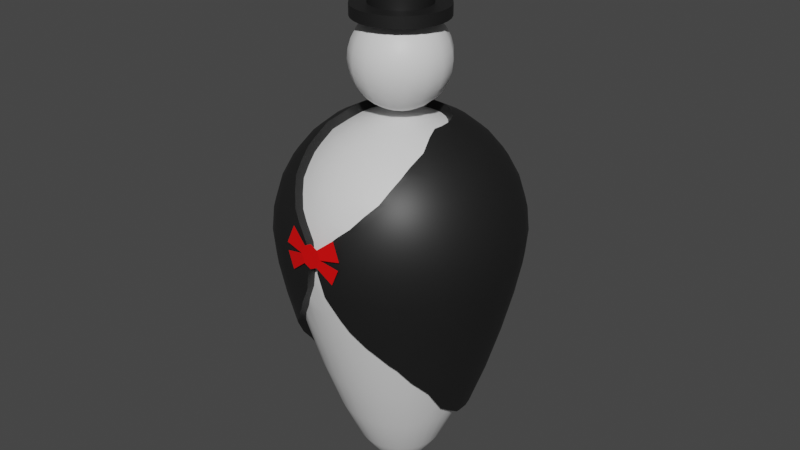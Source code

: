 # Source: TakeYoMoneyMan.blend  (saved by Blender 2.81.16; exported with 4.5.12 LTS)
import bpy
from mathutils import Matrix  # noqa: F401  (used for matrix-valued properties, if any)

bpy.ops.wm.read_factory_settings(use_empty=True)
scene = bpy.context.scene
scene.name = 'Scene'

# ---- collections
col_collection = bpy.data.collections.new('Collection'); scene.collection.children.link(col_collection)

# ---- materials (node trees are filled in below, after node groups)
mat_black = bpy.data.materials.new('Black')
mat_black.use_transparent_shadow = False
mat_white = bpy.data.materials.new('White')
mat_white.use_transparent_shadow = False
mat_red = bpy.data.materials.new('Red')
mat_red.use_transparent_shadow = False

# ---- node groups
ng_auto_smooth = bpy.data.node_groups.new('Auto Smooth', 'GeometryNodeTree')
_s = ng_auto_smooth.interface.new_socket(name='Geometry', in_out='OUTPUT', socket_type='NodeSocketGeometry')
_s = ng_auto_smooth.interface.new_socket(name='Geometry', in_out='INPUT', socket_type='NodeSocketGeometry')
_s = ng_auto_smooth.interface.new_socket(name='Angle', in_out='INPUT', socket_type='NodeSocketFloat')
_s.subtype = 'ANGLE'
_s.min_value = 0.0
_s.max_value = 3.142
ng_auto_smooth.is_modifier = True
_N = ng_auto_smooth.nodes; _L = ng_auto_smooth.links
n0 = _N.new('NodeGroupOutput'); n0.name = 'Group Output'; n0.location = (480, -100)
n1 = _N.new('NodeGroupInput'); n1.name = 'Group Input'; n1.location = (-420, -300)
n2 = _N.new('NodeGroupInput'); n2.name = 'Group Input.001'; n2.location = (-60, -100)
n3 = _N.new('GeometryNodeSetShadeSmooth'); n3.name = 'Set Shade Smooth'; n3.location = (120, -100)
n3.domain = 'EDGE'
n4 = _N.new('GeometryNodeSetShadeSmooth'); n4.name = 'Set Shade Smooth.001'; n4.location = (300, -100)
n5 = _N.new('GeometryNodeInputMeshEdgeAngle'); n5.name = 'Edge Angle'; n5.location = (-420, -220)
n6 = _N.new('GeometryNodeInputEdgeSmooth'); n6.name = 'Is Edge Smooth'; n6.location = (-60, -160)
n7 = _N.new('GeometryNodeInputShadeSmooth'); n7.name = 'Is Face Smooth'; n7.location = (-240, -340)
n8 = _N.new('FunctionNodeBooleanMath'); n8.name = 'Boolean Math'; n8.location = (-60, -220)
n9 = _N.new('FunctionNodeCompare'); n9.name = 'Compare'; n9.location = (-240, -180)
n9.operation = 'LESS_EQUAL'
_L.new(n5.outputs[0], n9.inputs[0])
_L.new(n4.outputs[0], n0.inputs[0])
_L.new(n1.outputs[1], n9.inputs[1])
_L.new(n9.outputs[0], n8.inputs[0])
_L.new(n7.outputs[0], n8.inputs[1])
_L.new(n2.outputs[0], n3.inputs[0])
_L.new(n6.outputs[0], n3.inputs[1])
_L.new(n3.outputs[0], n4.inputs[0])
_L.new(n8.outputs[0], n3.inputs[2])
n0.is_active_output = True

# ---- material node trees
mat_black.use_nodes = True; mat_black.node_tree.nodes.clear()
_N = mat_black.node_tree.nodes; _L = mat_black.node_tree.links
n0 = _N.new('ShaderNodeOutputMaterial'); n0.name = 'Material Output'; n0.location = (300, 300)
n1 = _N.new('ShaderNodeBsdfPrincipled'); n1.name = 'Principled BSDF'; n1.location = (10, 300)
n1.distribution = 'GGX'
n1.subsurface_method = 'BURLEY'
n1.inputs[0].default_value = (0.01109, 0.01109, 0.01109, 1.0)
n1.inputs[3].default_value = 1.45
n1.inputs[27].default_value = (0.0, 0.0, 0.0, 1.0)
n1.inputs[28].default_value = 1.0
_L.new(n1.outputs[0], n0.inputs[0])
n0.is_active_output = True
mat_white.use_nodes = True; mat_white.node_tree.nodes.clear()
_N = mat_white.node_tree.nodes; _L = mat_white.node_tree.links
n0 = _N.new('ShaderNodeOutputMaterial'); n0.name = 'Material Output'; n0.location = (300, 300)
n1 = _N.new('ShaderNodeBsdfPrincipled'); n1.name = 'Principled BSDF'; n1.location = (10, 300)
n1.distribution = 'GGX'
n1.subsurface_method = 'BURLEY'
n1.inputs[3].default_value = 1.45
n1.inputs[27].default_value = (0.0, 0.0, 0.0, 1.0)
n1.inputs[28].default_value = 1.0
_L.new(n1.outputs[0], n0.inputs[0])
n0.is_active_output = True
mat_red.use_nodes = True; mat_red.node_tree.nodes.clear()
_N = mat_red.node_tree.nodes; _L = mat_red.node_tree.links
n0 = _N.new('ShaderNodeOutputMaterial'); n0.name = 'Material Output'; n0.location = (300, 300)
n1 = _N.new('ShaderNodeBsdfPrincipled'); n1.name = 'Principled BSDF'; n1.location = (10, 300)
n1.distribution = 'GGX'
n1.subsurface_method = 'BURLEY'
n1.inputs[0].default_value = (0.8, 0.0, 0.000278, 1.0)
n1.inputs[3].default_value = 1.45
n1.inputs[27].default_value = (0.0, 0.0, 0.0, 1.0)
n1.inputs[28].default_value = 1.0
_L.new(n1.outputs[0], n0.inputs[0])
n0.is_active_output = True

# ---- world
world_world = bpy.data.worlds.new('World'); scene.world = world_world
world_world.use_nodes = True; world_world.node_tree.nodes.clear()
_N = world_world.node_tree.nodes; _L = world_world.node_tree.links
n0 = _N.new('ShaderNodeOutputWorld'); n0.name = 'World Output'; n0.location = (300, 300)
n1 = _N.new('ShaderNodeBackground'); n1.name = 'Background'; n1.location = (10, 300)
n1.inputs[0].default_value = (0.05088, 0.05088, 0.05088, 1.0)
_L.new(n1.outputs[0], n0.inputs[0])
n0.is_active_output = True
world_world.color = (0.05088, 0.05088, 0.05088)
world_world.use_sun_shadow = False
world_world.sun_shadow_jitter_overblur = 0.0

# ---- meshes
me_sphere = bpy.data.meshes.new('Sphere')
me_sphere.from_pydata([(0.1951, 3.196e-08, 0.9808), (0.3827, 6.326e-08, 0.9239), (0.5556, 4.857e-08, -1.703), (0.1913, -0.03806, 0.9808), (0.3753, -0.07466, 0.9239), (0.5449, -0.1084, -1.703), (0.3753, -0.07466, -2.084), (0.1913, -0.03806, -2.359), (0.1802, -0.07466, 0.9808), (0.3536, -0.1464, 0.9239), (0.5133, -0.2126, -1.703), (0.3536, -0.1464, -2.084), (0.1802, -0.07466, -2.359), (0.1622, -0.1084, 0.9808), (0.3182, -0.2126, 0.9239), (0.4619, -0.3087, 0.8315), (0.5879, -0.3928, -1.276), (0.4619, -0.3087, -1.703), (0.3182, -0.2126, -2.084), (0.1622, -0.1084, -2.359), (0.1379, -0.1379, 0.9808), (0.2706, -0.2706, 0.9239), (0.3928, -0.3928, 0.8315), (0.5, -0.5, -1.276), (0.3928, -0.3928, -1.703), (0.2706, -0.2706, -2.084), (0.1379, -0.1379, -2.359), (0.1084, -0.1622, 0.9808), (0.2126, -0.3182, 0.9239), (0.3087, -0.4619, 0.8315), (0.3928, -0.5879, 0.7071), (0.4619, -0.6913, -0.8566), (0.3928, -0.5879, -1.276), (0.3087, -0.4619, -1.703), (0.2126, -0.3182, -2.084), (0.1084, -0.1622, -2.359), (0.07466, -0.1802, 0.9808), (0.1464, -0.3536, 0.9239), (0.2126, -0.5133, 0.8315), (0.2706, -0.6533, 0.7071), (0.3182, -0.7682, 0.5556), (0.3182, -0.7682, -0.8566), (0.2706, -0.6533, -1.276), (0.2126, -0.5133, -1.703), (0.1464, -0.3536, -2.084), (0.07466, -0.1802, -2.359), (0.03806, -0.1913, 0.9808), (0.07466, -0.3753, 0.9239), (0.1084, -0.5449, 0.8315), (0.1379, -0.6935, 0.7071), (0.1622, -0.8155, 0.5556), (0.1802, -0.9061, 0.3827), (0.1802, -0.9061, -0.4893), (0.1622, -0.8155, -0.8566), (0.1379, -0.6935, -1.276), (0.1084, -0.5449, -1.703), (0.07466, -0.3753, -2.084), (0.03806, -0.1913, -2.359), (-2.959e-07, -0.1951, 0.9808), (-2.646e-07, -0.3827, 0.9239), (-2.495e-07, -0.5556, 0.8315), (-2.362e-07, -0.7071, 0.7071), (-2.253e-07, -0.8315, 0.5556), (-1.577e-07, -0.9239, 0.3827), (-2.719e-07, -0.9808, 0.1951), (-2.702e-07, -1.0, 7.55e-08), (-2.719e-07, -0.9808, -0.2044), (-9.805e-08, -0.9239, -0.4893), (-2.253e-07, -0.8315, -0.8566), (-2.362e-07, -0.7071, -1.276), (-2.495e-07, -0.5556, -1.703), (-2.646e-07, -0.3827, -2.084), (-2.81e-07, -0.1951, -2.359), (0.7774, 3.281e-09, -1.299), (0.9028, -9.167e-08, -0.8761), (0.996, 1.891e-07, -0.5056), (0.7625, 0.1517, -1.299), (0.8854, 0.1761, -0.8761), (0.9768, 0.1943, -0.5056), (1.034, 0.2056, -0.2151), (1.053, 0.2095, 0.0001632), (1.033, 0.2055, 0.2094), (0.9732, 0.1936, 0.4108), (0.8759, 0.1742, 0.5964), (0.745, 0.1482, 0.7591), (0.5855, 0.1165, 0.8927), (0.4095, 0.08145, 0.9891), (0.7182, 0.2975, -1.299), (0.834, 0.3455, -0.8761), (0.9202, 0.3811, -0.5056), (0.9737, 0.4033, -0.2151), (0.9922, 0.411, 0.0001632), (0.9731, 0.4031, 0.2094), (0.9167, 0.3797, 0.4108), (0.8251, 0.3418, 0.5964), (0.7018, 0.2907, 0.7591), (0.5515, 0.2284, 0.8927), (0.3857, 0.1598, 0.9891), (0.5193, 0.3481, -1.728), (0.6464, 0.4319, -1.299), (0.7506, 0.5015, -0.8761), (0.8281, 0.5533, -0.5056), (0.8763, 0.5855, -0.2151), (0.8929, 0.5966, 0.0001632), (0.8758, 0.5852, 0.2094), (0.825, 0.5513, 0.4108), (0.7425, 0.4962, 0.5964), (0.6316, 0.422, 0.7591), (0.4963, 0.3316, 0.8927), (0.3472, 0.232, 0.9891), (0.4421, 0.4421, -1.728), (0.5497, 0.5497, -1.299), (0.6383, 0.6383, -0.8761), (0.7043, 0.7043, -0.5056), (0.7452, 0.7452, -0.2151), (0.7594, 0.7594, 0.0001632), (0.7448, 0.7448, 0.2094), (0.7016, 0.7016, 0.4108), (0.6315, 0.6315, 0.5964), (0.5371, 0.5371, 0.7591), (0.4221, 0.4221, 0.8927), (0.2952, 0.2952, 0.9891), (0.3474, 0.5199, -1.728), (0.4319, 0.6464, -1.299), (0.5015, 0.7506, -0.8761), (0.5533, 0.8281, -0.5056), (0.5855, 0.8763, -0.2151), (0.5966, 0.8929, 0.0001632), (0.5852, 0.8758, 0.2094), (0.5513, 0.825, 0.4108), (-3.258e-07, -5.691e-14, -2.464), (0.4962, 0.7426, 0.5964), (0.422, 0.6316, 0.7591), (0.3316, 0.4963, 0.8927), (0.232, 0.3472, 0.9891), (0.2393, 0.5776, -1.728), (0.2975, 0.7182, -1.299), (0.3455, 0.834, -0.8761), (0.3811, 0.9202, -0.5056), (0.4033, 0.9737, -0.2151), (0.411, 0.9922, 0.0001632), (0.4031, 0.9731, 0.2094), (0.3797, 0.9167, 0.4108), (0.3418, 0.8251, 0.5964), (0.2907, 0.7018, 0.7591), (0.2284, 0.5515, 0.8927), (0.1598, 0.3857, 0.9891), (0.122, 0.6132, -1.728), (0.1517, 0.7625, -1.299), (0.1761, 0.8854, -0.8761), (0.1943, 0.9768, -0.5056), (0.2056, 1.034, -0.2151), (0.2095, 1.053, 0.0001632), (0.2055, 1.033, 0.2094), (0.1936, 0.9732, 0.4108), (0.1742, 0.8759, 0.5964), (0.1482, 0.745, 0.7591), (0.1165, 0.5855, 0.8927), (0.08145, 0.4095, 0.9891), (0.0, 0.6249, -1.728), (0.0, 0.7771, -1.298), (0.0, 0.9024, -0.876), (0.0, 0.9956, -0.5055), (0.0, 1.054, -0.215), (0.0, 1.074, 0.0001624), (0.0, 1.053, 0.2094), (0.0, 0.9919, 0.4107), (0.0, 0.8929, 0.5963), (0.0, 0.7595, 0.759), (0.0, 0.5969, 0.8926), (0.0, 0.4175, 0.989), (0.2865, -0.9466, 0.4076), (0.4406, -0.1805, 0.9577), (0.6621, 0.0007643, -1.624), (0.3715, -0.8867, -0.6428), (0.6744, -0.3806, -1.298), (0.2016, -0.9963, 0.3318), (0.6719, -0.4442, -1.204), (0.07952, -1.046, 0.2068), (0.3628, -0.8672, 0.509), (0.64, 0.1285, -1.65), (0.5469, -0.714, -0.8754), (0.2627, -0.9566, -0.5048), (0.4612, -0.6841, 0.6798), (0.5116, -0.7591, -0.8255), (0.4334, -0.7782, 0.594), (0.4901, -0.4864, 0.8163), (0.047, -1.07, 0.0003309), (0.6717, -0.2736, -1.445), (0.2032, -0.9974, -0.3953), (0.4854, -0.5824, 0.7571), (0.6765, -0.1315, -1.547), (0.09495, -1.045, -0.2141), (0.6086, -0.6026, -1.032), (0.5909, 0.2464, -1.685), (0.6606, -0.02907, -1.621), (0.2056, -1.034, -0.2151), (0.2095, -1.053, 0.0001632), (0.2055, -1.033, 0.2094), (0.3811, -0.9202, -0.5056), (0.4033, -0.9737, -0.2151), (0.411, -0.9922, 0.0001632), (0.4031, -0.9731, 0.2094), (0.3797, -0.9167, 0.4108), (0.5533, -0.8281, -0.5056), (0.5855, -0.8763, -0.2151), (0.5966, -0.8929, 0.0001632), (0.5852, -0.8758, 0.2094), (0.5513, -0.825, 0.4108), (0.4962, -0.7426, 0.5964), (0.6383, -0.6383, -0.8761), (0.7043, -0.7043, -0.5056), (0.7452, -0.7452, -0.2151), (0.7594, -0.7594, 0.0001632), (0.7448, -0.7448, 0.2094), (0.7016, -0.7016, 0.4108), (0.6315, -0.6315, 0.5964), (0.5371, -0.5371, 0.7591), (0.7506, -0.5015, -0.8761), (0.8281, -0.5533, -0.5056), (0.8763, -0.5855, -0.2151), (-5.562e-07, 2.304e-07, 1.0), (0.8929, -0.5966, 0.0001632), (0.8758, -0.5852, 0.2094), (0.825, -0.5513, 0.4108), (0.7426, -0.4962, 0.5964), (0.6316, -0.422, 0.7591), (0.4995, -0.3314, 0.891), (0.7182, -0.2975, -1.299), (0.834, -0.3455, -0.8761), (0.9202, -0.3811, -0.5056), (0.9737, -0.4033, -0.2151), (0.9922, -0.411, 0.0001632), (0.9731, -0.4031, 0.2094), (0.9167, -0.3797, 0.4108), (0.8251, -0.3418, 0.5964), (0.7018, -0.2907, 0.7591), (0.5515, -0.2284, 0.8927), (0.7625, -0.1517, -1.299), (0.8854, -0.1761, -0.8761), (0.9768, -0.1943, -0.5056), (1.034, -0.2056, -0.2151), (1.053, -0.2095, 0.0001632), (1.033, -0.2055, 0.2094), (0.9732, -0.1936, 0.4108), (0.8759, -0.1742, 0.5964), (0.745, -0.1482, 0.7591), (0.5855, -0.1165, 0.8927), (0.4097, -0.08057, 0.9891), (1.054, 2.929e-07, -0.2151), (1.074, 2.435e-07, 0.0001632), (1.053, 2.824e-07, 0.2094), (0.9922, 2.538e-07, 0.4108), (0.8931, 2.405e-07, 0.5964), (0.7596, 2.187e-07, 0.7591), (0.5969, 1.348e-07, 0.8927), (0.4175, 1.602e-07, 0.9891), (0.5912, -0.02224, -1.596), (0.5271, 0.2184, -1.661), (0.5556, -0.5556, -1.011), (0.08777, -0.9721, -0.2044), (0.6076, -0.1209, -1.523), (0.4508, -0.5403, 0.7071), (0.1845, -0.9274, -0.3808), (0.6058, -0.2509, -1.421), (0.03976, -0.9961, 7.55e-08), (0.4551, -0.4551, 0.7592), (0.4036, -0.7225, 0.5556), (0.4688, -0.7016, -0.8075), (0.4267, -0.6385, 0.6329), (0.2417, -0.8875, -0.4893), (0.5016, -0.6588, -0.8566), (0.5719, 0.1138, -1.625), (0.3348, -0.8084, 0.4742), (0.07237, -0.9737, 0.1951), (0.6109, -0.4082, -1.183), (0.1845, -0.9276, 0.3104), (0.6122, -0.3474, -1.276), (0.3405, -0.8221, -0.6248), (0.5924, 2.281e-08, -1.599), (0.4077, -0.1689, 0.8926), (0.2663, -0.88, 0.3827), (-3.3e-07, 0.1951, 0.9808), (-3.315e-07, 0.3827, 0.9239), (-3.466e-07, 0.5556, -1.703), (-3.017e-07, 0.3827, -2.084), (-3.449e-07, 0.1951, -2.359), (0.03806, 0.1913, 0.9808), (0.07466, 0.3753, 0.9239), (0.1084, 0.5449, -1.703), (0.07466, 0.3753, -2.084), (0.03806, 0.1913, -2.359), (0.07466, 0.1802, 0.9808), (0.1464, 0.3536, 0.9239), (0.2126, 0.5133, -1.703), (0.1464, 0.3536, -2.084), (0.07466, 0.1802, -2.359), (0.1084, 0.1622, 0.9808), (0.2126, 0.3182, 0.9239), (0.3087, 0.4619, -1.703), (0.2126, 0.3182, -2.084), (0.1084, 0.1622, -2.359), (0.1379, 0.1379, 0.9808), (0.2706, 0.2706, 0.9239), (0.3928, 0.3928, -1.703), (0.2706, 0.2706, -2.084), (0.1379, 0.1379, -2.359), (0.1622, 0.1084, 0.9808), (0.3182, 0.2126, 0.9239), (0.4619, 0.3087, -1.703), (0.3182, 0.2126, -2.084), (0.1622, 0.1084, -2.359), (0.1802, 0.07466, 0.9808), (0.3536, 0.1464, 0.9239), (0.5133, 0.2126, -1.703), (0.3536, 0.1464, -2.084), (0.1802, 0.07466, -2.359), (0.1913, 0.03806, 0.9808), (0.3753, 0.07466, 0.9239), (0.5449, 0.1084, -1.703), (0.3753, 0.07466, -2.084), (0.1913, 0.03806, -2.359), (0.3827, -2.615e-08, -2.084), (0.1951, 1.706e-08, -2.359), (0.0, -1.093, 0.02954), (0.0, -1.08, 0.2413), (0.064, -1.082, 0.2103), (0.09507, -1.087, 0.1354), (0.064, -1.092, 0.06055), (0.2049, -1.05, 0.3248), (0.2714, -1.06, 0.1646), (0.2627, -1.064, 0.09325), (0.2032, -1.073, -0.05002)], [], [(130, 323, 7), (1, 0, 3, 4), (2, 279, 257, 261, 5), (322, 2, 5, 6), (323, 322, 6, 7), (0, 221, 3), (7, 6, 11, 12), (3, 221, 8), (130, 7, 12), (4, 3, 8, 9), (5, 261, 264, 10), (6, 5, 10, 11), (10, 264, 277, 16, 17), (11, 10, 17, 18), (12, 11, 18, 19), (8, 221, 13), (130, 12, 19), (9, 8, 13, 14), (13, 221, 20), (130, 19, 26), (14, 13, 20, 21), (15, 14, 21, 22), (16, 275, 259, 23), (17, 16, 23, 24), (18, 17, 24, 25), (19, 18, 25, 26), (23, 259, 271, 31, 32), (24, 23, 32, 33), (25, 24, 33, 34), (26, 25, 34, 35), (20, 221, 27), (130, 26, 35), (21, 20, 27, 28), (22, 21, 28, 29), (130, 35, 45), (28, 27, 36, 37), (29, 28, 37, 38), (31, 268, 278, 41), (30, 29, 38, 39), (32, 31, 41, 42), (33, 32, 42, 43), (34, 33, 43, 44), (35, 34, 44, 45), (27, 221, 36), (43, 42, 54, 55), (44, 43, 55, 56), (45, 44, 56, 57), (36, 221, 46), (130, 45, 57), (37, 36, 46, 47), (38, 37, 47, 48), (41, 278, 270, 52, 53), (39, 38, 48, 49), (42, 41, 53, 54), (40, 39, 49, 50), (47, 46, 58, 59), (52, 263, 260, 66, 67), (48, 47, 59, 60), (53, 52, 67, 68), (49, 48, 60, 61), (54, 53, 68, 69), (50, 49, 61, 62), (55, 54, 69, 70), (51, 50, 62, 63), (56, 55, 70, 71), (57, 56, 71, 72), (46, 221, 58), (130, 57, 72), (76, 77, 74, 73), (84, 85, 255, 254), (80, 81, 251, 250), (81, 82, 252, 251), (82, 83, 253, 252), (83, 84, 254, 253), (91, 92, 81, 80), (79, 80, 250, 249), (92, 93, 82, 81), (87, 88, 77, 76), (93, 94, 83, 82), (95, 96, 85, 84), (94, 95, 84, 83), (88, 89, 78, 77), (103, 104, 92, 91), (96, 97, 86, 85), (85, 86, 256, 255), (104, 105, 93, 92), (89, 90, 79, 78), (77, 78, 75, 74), (90, 91, 80, 79), (78, 79, 249, 75), (116, 117, 105, 104), (102, 103, 91, 90), (106, 107, 95, 94), (117, 118, 106, 105), (119, 120, 108, 107), (105, 106, 94, 93), (112, 113, 101, 100), (99, 100, 88, 87), (120, 121, 109, 108), (107, 108, 96, 95), (113, 114, 102, 101), (100, 101, 89, 88), (114, 115, 103, 102), (108, 109, 97, 96), (115, 116, 104, 103), (101, 102, 90, 89), (125, 126, 114, 113), (129, 131, 118, 117), (126, 127, 115, 114), (122, 123, 111, 110), (127, 128, 116, 115), (131, 132, 119, 118), (137, 138, 125, 124), (123, 124, 112, 111), (118, 119, 107, 106), (145, 146, 134, 133), (132, 133, 120, 119), (110, 111, 99, 98), (124, 125, 113, 112), (111, 112, 100, 99), (133, 134, 121, 120), (128, 129, 117, 116), (139, 140, 127, 126), (149, 150, 138, 137), (144, 145, 133, 132), (138, 139, 126, 125), (153, 154, 142, 141), (140, 141, 128, 127), (154, 155, 143, 142), (141, 142, 129, 128), (147, 148, 136, 135), (142, 143, 131, 129), (155, 156, 144, 143), (135, 136, 123, 122), (148, 149, 137, 136), (143, 144, 132, 131), (156, 157, 145, 144), (136, 137, 124, 123), (169, 170, 158, 157), (160, 161, 149, 148), (162, 163, 151, 150), (168, 169, 157, 156), (163, 164, 152, 151), (161, 162, 150, 149), (164, 165, 153, 152), (150, 151, 139, 138), (181, 193, 210), (165, 166, 154, 153), (157, 158, 146, 145), (166, 167, 155, 154), (151, 152, 140, 139), (159, 160, 148, 147), (152, 153, 141, 140), (167, 168, 156, 155), (194, 98, 99, 87), (191, 195, 173, 73, 238), (175, 188, 228), (193, 177, 218, 210), (196, 197, 187, 192), (188, 191, 238, 228), (197, 198, 178, 187), (192, 189, 196), (198, 176, 178), (174, 184, 204, 199), (199, 200, 196, 189, 182), (173, 180, 76, 73), (200, 201, 197, 196), (182, 174, 199), (180, 194, 87, 76), (201, 202, 198, 197), (213, 214, 207, 206), (209, 183, 185), (214, 215, 208, 207), (204, 205, 200, 199), (215, 216, 209, 208), (205, 206, 201, 200), (203, 179, 171), (216, 217, 190, 183, 209), (217, 186, 190), (202, 203, 171, 176, 198), (210, 211, 204, 184, 181), (206, 207, 202, 201), (211, 212, 205, 204), (207, 208, 203, 202), (212, 213, 206, 205), (208, 209, 185, 179, 203), (224, 225, 216, 215), (237, 172, 227), (225, 226, 217, 216), (230, 231, 220, 219), (226, 227, 186, 217), (231, 232, 222, 220), (218, 219, 211, 210), (232, 233, 223, 222), (219, 220, 212, 211), (233, 234, 224, 223), (220, 222, 213, 212), (234, 235, 225, 224), (222, 223, 214, 213), (223, 224, 215, 214), (235, 236, 226, 225), (229, 230, 219, 218), (238, 239, 229, 228), (251, 252, 244, 243), (246, 247, 237, 236), (252, 253, 245, 244), (239, 240, 230, 229), (236, 237, 227, 226), (253, 254, 246, 245), (247, 248, 172, 237), (228, 229, 218, 177, 175), (240, 241, 231, 230), (243, 244, 234, 233), (241, 242, 232, 231), (244, 245, 235, 234), (242, 243, 233, 232), (245, 246, 236, 235), (250, 251, 243, 242), (74, 75, 240, 239), (280, 4, 9), (255, 256, 248, 247), (271, 268, 31), (75, 249, 241, 240), (269, 262, 30), (260, 265, 65, 66), (281, 273, 40, 50, 51), (254, 255, 247, 246), (273, 267, 40), (73, 74, 239, 238), (265, 274, 64, 65), (274, 276, 51, 63, 64), (249, 250, 242, 241), (270, 263, 52), (262, 266, 22, 29, 30), (277, 275, 16), (267, 269, 30, 39, 40), (15, 280, 9, 14), (266, 15, 22), (276, 281, 51), (285, 284, 289, 290), (286, 285, 290, 291), (282, 221, 287), (130, 286, 291), (283, 282, 287, 288), (291, 290, 295, 296), (287, 221, 292), (130, 291, 296), (288, 287, 292, 293), (290, 289, 294, 295), (295, 294, 299, 300), (296, 295, 300, 301), (292, 221, 297), (130, 296, 301), (293, 292, 297, 298), (297, 221, 302), (130, 301, 306), (298, 297, 302, 303), (300, 299, 304, 305), (301, 300, 305, 306), (266, 262, 190, 186), (303, 308, 109, 121), (258, 309, 98, 194), (273, 281, 171, 179), (305, 304, 309, 310), (304, 299, 122, 110), (306, 305, 310, 311), (293, 298, 134, 146), (302, 221, 307), (130, 306, 311), (308, 313, 97, 109), (303, 302, 307, 308), (281, 276, 176, 171), (1, 4, 248, 256), (294, 289, 147, 135), (280, 15, 227, 172), (307, 221, 312), (130, 311, 316), (309, 304, 110, 98), (308, 307, 312, 313), (276, 274, 178, 176), (283, 288, 158, 170), (278, 268, 184, 174), (298, 303, 121, 134), (257, 279, 173, 195), (265, 260, 192, 187), (309, 258, 314), (263, 270, 182, 189), (310, 309, 314, 315), (268, 271, 181, 184), (311, 310, 315, 316), (277, 264, 188, 175), (299, 294, 135, 122), (314, 258, 272, 319), (279, 272, 180, 173), (315, 314, 319, 320), (288, 293, 146, 158), (316, 315, 320, 321), (262, 269, 183, 190), (312, 221, 317), (130, 316, 321), (260, 263, 189, 192), (313, 312, 317, 318), (261, 257, 195, 191), (4, 280, 172, 248), (264, 261, 191, 188), (318, 1, 256, 86), (275, 277, 175, 177), (259, 275, 177, 193), (318, 317, 0, 1), (289, 284, 159, 147), (267, 273, 179, 185), (271, 259, 193, 181), (274, 265, 187, 178), (270, 278, 174, 182), (269, 267, 185, 183), (319, 272, 279, 2), (15, 266, 186, 227), (320, 319, 2, 322), (313, 318, 86, 97), (321, 320, 322, 323), (272, 258, 194, 180), (317, 221, 0), (130, 321, 323), (325, 326, 328, 324), (327, 328, 326), (327, 326, 329, 330), (328, 327, 331, 332)])
me_sphere.polygons.foreach_set('use_smooth', [1, 1, 1, 1, 1, 1, 1, 1, 1, 1, 1, 1, 1, 1, 1, 1, 1, 1, 1, 1, 1, 1, 1, 1, 1, 1, 1, 1, 1, 1, 1, 1, 1, 1, 1, 1, 1, 1, 1, 1, 1, 1, 1, 1, 1, 1, 1, 1, 1, 1, 1, 1, 1, 1, 1, 1, 1, 1, 1, 1, 1, 1, 1, 1, 1, 1, 1, 1, 1, 1, 1, 1, 1, 1, 1, 1, 1, 1, 1, 1, 1, 1, 1, 1, 1, 1, 1, 1, 1, 1, 1, 1, 1, 1, 1, 1, 1, 1, 1, 1, 1, 1, 1, 1, 1, 1, 1, 1, 1, 1, 1, 1, 1, 1, 1, 1, 1, 1, 1, 1, 1, 1, 1, 1, 1, 1, 1, 1, 1, 1, 1, 1, 1, 1, 1, 1, 1, 1, 1, 1, 1, 1, 1, 1, 1, 1, 1, 1, 1, 1, 1, 1, 1, 1, 1, 1, 1, 1, 1, 1, 1, 1, 1, 1, 1, 1, 1, 1, 1, 1, 1, 1, 1, 1, 1, 1, 1, 1, 1, 1, 1, 1, 1, 1, 1, 1, 1, 1, 1, 1, 1, 1, 1, 1, 1, 1, 1, 1, 1, 1, 1, 1, 1, 1, 1, 1, 1, 1, 1, 1, 1, 1, 1, 1, 1, 1, 1, 1, 1, 1, 1, 1, 1, 1, 1, 1, 1, 1, 1, 1, 1, 1, 1, 1, 1, 1, 1, 1, 1, 1, 1, 1, 1, 1, 1, 1, 1, 1, 1, 1, 1, 1, 1, 1, 1, 1, 1, 1, 1, 1, 1, 1, 1, 1, 1, 1, 1, 1, 1, 1, 1, 1, 1, 1, 1, 1, 1, 1, 1, 1, 1, 1, 1, 1, 1, 1, 1, 1, 1, 1, 1, 1, 1, 1, 1, 1, 1, 1, 1, 1, 1, 1, 1, 1, 1, 1, 1, 1, 1, 1, 1, 1, 1, 1, 1, 1, 1, 1, 1, 1, 1, 1, 1, 0, 0, 0, 0])
me_sphere.polygons.foreach_set('material_index', [1, 1, 1, 1, 1, 1, 1, 1, 1, 1, 1, 1, 1, 1, 1, 1, 1, 1, 1, 1, 1, 1, 1, 1, 1, 1, 1, 1, 1, 1, 1, 1, 1, 1, 1, 1, 1, 1, 1, 1, 1, 1, 1, 1, 1, 1, 1, 1, 1, 1, 1, 1, 1, 1, 1, 1, 1, 1, 1, 1, 1, 1, 1, 1, 1, 1, 1, 1, 0, 0, 0, 0, 0, 0, 0, 0, 0, 0, 0, 0, 0, 0, 0, 0, 0, 0, 0, 0, 0, 0, 0, 0, 0, 0, 0, 0, 0, 0, 0, 0, 0, 0, 0, 0, 0, 0, 0, 0, 0, 0, 0, 0, 0, 0, 0, 0, 0, 0, 0, 0, 0, 0, 0, 0, 0, 0, 0, 0, 0, 0, 0, 0, 0, 0, 0, 0, 0, 0, 0, 0, 0, 0, 0, 0, 0, 0, 0, 0, 0, 0, 0, 0, 0, 0, 0, 0, 0, 0, 0, 0, 0, 0, 0, 0, 0, 0, 0, 0, 0, 0, 0, 0, 0, 0, 0, 0, 0, 0, 0, 0, 0, 0, 0, 0, 0, 0, 0, 0, 0, 0, 0, 0, 0, 0, 0, 0, 0, 0, 0, 0, 0, 0, 0, 0, 0, 0, 0, 0, 0, 0, 0, 0, 0, 0, 0, 0, 0, 0, 0, 1, 0, 1, 0, 1, 1, 1, 0, 1, 0, 1, 1, 0, 1, 1, 1, 1, 1, 1, 1, 1, 1, 1, 1, 1, 1, 1, 1, 1, 1, 1, 1, 1, 1, 1, 1, 1, 1, 1, 1, 0, 0, 0, 0, 1, 0, 1, 0, 1, 1, 0, 1, 0, 0, 0, 0, 1, 1, 0, 1, 0, 0, 0, 0, 0, 0, 1, 0, 1, 0, 1, 0, 0, 1, 0, 1, 0, 1, 0, 1, 1, 0, 1, 0, 0, 0, 0, 0, 0, 1, 0, 0, 0, 0, 0, 0, 1, 0, 1, 0, 1, 0, 1, 1, 2, 2, 2, 2])
_k = set([(1, 4), (1, 318), (4, 280), (15, 266), (15, 280), (86, 97), (86, 256), (97, 109), (98, 110), (98, 194), (109, 121), (110, 122), (121, 134), (122, 135), (134, 146), (135, 147), (146, 158), (147, 159), (158, 170), (171, 176), (171, 179), (172, 227), (172, 248), (173, 180), (173, 195), (174, 182), (174, 184), (175, 177), (175, 188), (176, 178), (177, 193), (178, 187), (179, 185), (180, 194), (181, 184), (181, 193), (182, 189), (183, 185), (183, 190), (186, 190), (186, 227), (187, 192), (188, 191), (189, 192), (191, 195), (248, 256), (257, 261), (257, 279), (258, 272), (258, 309), (259, 271), (259, 275), (260, 263), (260, 265), (261, 264), (262, 266), (262, 269), (263, 270), (264, 277), (265, 274), (267, 269), (267, 273), (268, 271), (268, 278), (270, 278), (272, 279), (273, 281), (274, 276), (275, 277), (276, 281), (283, 288), (284, 289), (288, 293), (289, 294), (293, 298), (294, 299), (298, 303), (299, 304), (303, 308), (304, 309), (308, 313), (313, 318)])
me_sphere.attributes.new('sharp_edge', 'BOOLEAN', 'EDGE').data.foreach_set('value', [ (min(e.vertices), max(e.vertices)) in _k for e in me_sphere.edges])
_uv = me_sphere.uv_layers.new(name='UVMap')
_uv.uv.foreach_set('vector', [0.9322, 0.0, 0.959, 0.02733, 0.9528, 0.02773, 0.5332, 0.6885, 0.5063, 0.6633, 0.5122, 0.6587, 0.5449, 0.6797, 0.99, 0.1511, 0.9917, 0.1696, 0.9882, 0.1703, 0.9735, 0.1845, 0.9725, 0.1523, 0.9778, 0.08116, 0.99, 0.1511, 0.9725, 0.1523, 0.9657, 0.08195, 0.959, 0.02733, 0.9778, 0.08116, 0.9657, 0.08195, 0.9528, 0.02773, 0.5063, 0.6633, 0.4794, 0.6375, 0.5122, 0.6587, 0.9528, 0.02773, 0.9657, 0.08195, 0.9518, 0.0819, 0.9457, 0.02771, 0.5122, 0.6587, 0.4794, 0.6375, 0.517, 0.6534, 0.9322, 0.0, 0.9528, 0.02773, 0.9457, 0.02771, 0.5449, 0.6797, 0.5122, 0.6587, 0.517, 0.6534, 0.5542, 0.6692, 0.9725, 0.1523, 0.9735, 0.1845, 0.9501, 0.2027, 0.9523, 0.1522, 0.9657, 0.08195, 0.9725, 0.1523, 0.9523, 0.1522, 0.9518, 0.0819, 0.9523, 0.1522, 0.9501, 0.2027, 0.9313, 0.2276, 0.9208, 0.227, 0.9302, 0.1509, 0.9518, 0.0819, 0.9523, 0.1522, 0.9302, 0.1509, 0.9366, 0.08103, 0.9457, 0.02771, 0.9518, 0.0819, 0.9366, 0.08103, 0.938, 0.02727, 0.517, 0.6534, 0.4794, 0.6375, 0.5203, 0.6475, 0.9322, 0.0, 0.9457, 0.02771, 0.938, 0.02727, 0.5542, 0.6692, 0.517, 0.6534, 0.5203, 0.6475, 0.5607, 0.6576, 0.5203, 0.6475, 0.4794, 0.6375, 0.522, 0.6412, 0.9322, 0.0, 0.938, 0.02727, 0.9298, 0.02642, 0.5607, 0.6576, 0.5203, 0.6475, 0.522, 0.6412, 0.5641, 0.6453, 0.5989, 0.6675, 0.5607, 0.6576, 0.5641, 0.6453, 0.6039, 0.6496, 0.9208, 0.227, 0.9185, 0.2432, 0.8814, 0.2698, 0.8913, 0.2239, 0.9302, 0.1509, 0.9208, 0.227, 0.8913, 0.2239, 0.9069, 0.1485, 0.9366, 0.08103, 0.9302, 0.1509, 0.9069, 0.1485, 0.9206, 0.07936, 0.938, 0.02727, 0.9366, 0.08103, 0.9206, 0.07936, 0.9298, 0.02642, 0.8913, 0.2239, 0.8814, 0.2698, 0.8516, 0.293, 0.8406, 0.2913, 0.8614, 0.2194, 0.9069, 0.1485, 0.8913, 0.2239, 0.8614, 0.2194, 0.8835, 0.145, 0.9206, 0.07936, 0.9069, 0.1485, 0.8835, 0.145, 0.9044, 0.07695, 0.9298, 0.02642, 0.9206, 0.07936, 0.9044, 0.07695, 0.9216, 0.02519, 0.522, 0.6412, 0.4794, 0.6375, 0.5222, 0.6348, 0.9322, 0.0, 0.9298, 0.02642, 0.9216, 0.02519, 0.5641, 0.6453, 0.522, 0.6412, 0.5222, 0.6348, 0.5644, 0.6327, 0.6039, 0.6496, 0.5641, 0.6453, 0.5644, 0.6327, 0.6043, 0.6313, 0.9322, 0.0, 0.9216, 0.02519, 0.9136, 0.02364, 0.5644, 0.6327, 0.5222, 0.6348, 0.5207, 0.6285, 0.5614, 0.6203, 0.6043, 0.6313, 0.5644, 0.6327, 0.5614, 0.6203, 0.6, 0.6133, 0.8406, 0.2913, 0.8382, 0.2997, 0.793, 0.3236, 0.8066, 0.2847, 0.6404, 0.6307, 0.6043, 0.6313, 0.6, 0.6133, 0.635, 0.6078, 0.8614, 0.2194, 0.8406, 0.2913, 0.8066, 0.2847, 0.8325, 0.2138, 0.8835, 0.145, 0.8614, 0.2194, 0.8325, 0.2138, 0.8608, 0.1406, 0.9044, 0.07695, 0.8835, 0.145, 0.8608, 0.1406, 0.8888, 0.07391, 0.9216, 0.02519, 0.9044, 0.07695, 0.8888, 0.07391, 0.9136, 0.02364, 0.5222, 0.6348, 0.4794, 0.6375, 0.5207, 0.6285, 0.8608, 0.1406, 0.8325, 0.2138, 0.8056, 0.2072, 0.8396, 0.1354, 0.8888, 0.07391, 0.8608, 0.1406, 0.8396, 0.1354, 0.8742, 0.07034, 0.9136, 0.02364, 0.8888, 0.07391, 0.8742, 0.07034, 0.9062, 0.02182, 0.5207, 0.6285, 0.4794, 0.6375, 0.5176, 0.6225, 0.9322, 0.0, 0.9136, 0.02364, 0.9062, 0.02182, 0.5614, 0.6203, 0.5207, 0.6285, 0.5176, 0.6225, 0.5554, 0.6086, 0.6, 0.6133, 0.5614, 0.6203, 0.5554, 0.6086, 0.5913, 0.5964, 0.8066, 0.2847, 0.793, 0.3236, 0.7624, 0.3407, 0.7499, 0.3377, 0.7749, 0.277, 0.635, 0.6078, 0.6, 0.6133, 0.5913, 0.5964, 0.6239, 0.5862, 0.8325, 0.2138, 0.8066, 0.2847, 0.7749, 0.277, 0.8056, 0.2072, 0.665, 0.6039, 0.635, 0.6078, 0.6239, 0.5862, 0.652, 0.5786, 0.5554, 0.6086, 0.5176, 0.6225, 0.5131, 0.6172, 0.5466, 0.5981, 0.7499, 0.3377, 0.7431, 0.3555, 0.7142, 0.3789, 0.699, 0.3743, 0.7187, 0.3281, 0.5913, 0.5964, 0.5554, 0.6086, 0.5466, 0.5981, 0.5785, 0.5811, 0.7749, 0.277, 0.7499, 0.3377, 0.7187, 0.3281, 0.7468, 0.2684, 0.6239, 0.5862, 0.5913, 0.5964, 0.5785, 0.5811, 0.6075, 0.5668, 0.8056, 0.2072, 0.7749, 0.277, 0.7468, 0.2684, 0.7817, 0.1999, 0.652, 0.5786, 0.6239, 0.5862, 0.6075, 0.5668, 0.6327, 0.5557, 0.8396, 0.1354, 0.8056, 0.2072, 0.7817, 0.1999, 0.8208, 0.1297, 0.7151, 0.476, 0.7185, 0.5011, 0.6904, 0.4925, 0.6838, 0.4665, 0.8742, 0.07034, 0.8396, 0.1354, 0.8208, 0.1297, 0.8613, 0.06638, 0.9062, 0.02182, 0.8742, 0.07034, 0.8613, 0.06638, 0.8996, 0.0198, 0.5176, 0.6225, 0.4794, 0.6375, 0.5131, 0.6172, 0.9322, 0.0, 0.9062, 0.02182, 0.8996, 0.0198, 0.3056, 0.3019, 0.2934, 0.229, 0.3231, 0.2258, 0.3308, 0.2992, 0.5574, 0.7467, 0.5391, 0.7224, 0.559, 0.7124, 0.5828, 0.7339, 0.2607, 0.08399, 0.2481, 0.05371, 0.2831, 0.04997, 0.2964, 0.08017, 0.2481, 0.05371, 0.2325, 0.02642, 0.2654, 0.0229, 0.2831, 0.04997, 0.2325, 0.02642, 0.2144, 0.003172, 0.2441, 0.0, 0.2654, 0.0229, 0.5738, 0.7673, 0.5574, 0.7467, 0.5828, 0.7339, 0.6036, 0.7522, 0.2216, 0.08963, 0.2097, 0.05924, 0.2481, 0.05371, 0.2607, 0.08399, 0.2704, 0.1176, 0.2607, 0.08399, 0.2964, 0.08017, 0.3054, 0.1138, 0.2097, 0.05924, 0.1963, 0.03163, 0.2325, 0.02642, 0.2481, 0.05371, 0.278, 0.3059, 0.2609, 0.2336, 0.2934, 0.229, 0.3056, 0.3019, 0.1963, 0.03163, 0.1819, 0.007863, 0.2144, 0.003172, 0.2325, 0.02642, 0.5294, 0.7555, 0.517, 0.7293, 0.5391, 0.7224, 0.5574, 0.7467, 0.5408, 0.7776, 0.5294, 0.7555, 0.5574, 0.7467, 0.5738, 0.7673, 0.2609, 0.2336, 0.2451, 0.1711, 0.2812, 0.1658, 0.2934, 0.229, 0.1805, 0.09688, 0.1694, 0.06635, 0.2097, 0.05924, 0.2216, 0.08963, 0.517, 0.7293, 0.5043, 0.7002, 0.5194, 0.6955, 0.5391, 0.7224, 0.5391, 0.7224, 0.5194, 0.6955, 0.5332, 0.6885, 0.559, 0.7124, 0.1694, 0.06635, 0.1583, 0.03833, 0.1963, 0.03163, 0.2097, 0.05924, 0.2451, 0.1711, 0.2321, 0.1231, 0.2704, 0.1176, 0.2812, 0.1658, 0.2934, 0.229, 0.2812, 0.1658, 0.3142, 0.1623, 0.3231, 0.2258, 0.2321, 0.1231, 0.2216, 0.08963, 0.2607, 0.08399, 0.2704, 0.1176, 0.2812, 0.1658, 0.2704, 0.1176, 0.3054, 0.1138, 0.3142, 0.1623, 0.1287, 0.07477, 0.12, 0.04626, 0.1583, 0.03833, 0.1694, 0.06635, 0.1917, 0.1302, 0.1805, 0.09688, 0.2216, 0.08963, 0.2321, 0.1231, 0.5059, 0.7828, 0.4997, 0.7599, 0.5294, 0.7555, 0.5408, 0.7776, 0.12, 0.04626, 0.1132, 0.02103, 0.1477, 0.01389, 0.1583, 0.03833, 0.4696, 0.7597, 0.47, 0.7327, 0.4937, 0.7328, 0.4997, 0.7599, 0.1583, 0.03833, 0.1477, 0.01389, 0.1819, 0.007863, 0.1963, 0.03163, 0.1922, 0.2468, 0.1688, 0.1857, 0.2071, 0.1778, 0.2267, 0.2397, 0.2489, 0.311, 0.2267, 0.2397, 0.2609, 0.2336, 0.278, 0.3059, 0.47, 0.7327, 0.4719, 0.7025, 0.4882, 0.7026, 0.4937, 0.7328, 0.4997, 0.7599, 0.4937, 0.7328, 0.517, 0.7293, 0.5294, 0.7555, 0.1688, 0.1857, 0.151, 0.1386, 0.1917, 0.1302, 0.2071, 0.1778, 0.2267, 0.2397, 0.2071, 0.1778, 0.2451, 0.1711, 0.2609, 0.2336, 0.151, 0.1386, 0.139, 0.1055, 0.1805, 0.09688, 0.1917, 0.1302, 0.4937, 0.7328, 0.4882, 0.7026, 0.5043, 0.7002, 0.517, 0.7293, 0.139, 0.1055, 0.1287, 0.07477, 0.1694, 0.06635, 0.1805, 0.09688, 0.2071, 0.1778, 0.1917, 0.1302, 0.2321, 0.1231, 0.2451, 0.1711, 0.1316, 0.1945, 0.1115, 0.148, 0.151, 0.1386, 0.1688, 0.1857, 0.08278, 0.05512, 0.07973, 0.029, 0.1132, 0.02103, 0.12, 0.04626, 0.1115, 0.148, 0.09873, 0.1151, 0.139, 0.1055, 0.151, 0.1386, 0.2258, 0.3947, 0.1911, 0.3238, 0.2195, 0.3171, 0.2482, 0.3893, 0.09873, 0.1151, 0.0892, 0.08417, 0.1287, 0.07477, 0.139, 0.1055, 0.4358, 0.7771, 0.4401, 0.7551, 0.4696, 0.7597, 0.4705, 0.7826, 0.1275, 0.2633, 0.09688, 0.204, 0.1316, 0.1945, 0.1587, 0.2548, 0.1911, 0.3238, 0.1587, 0.2548, 0.1922, 0.2468, 0.2195, 0.3171, 0.4705, 0.7826, 0.4696, 0.7597, 0.4997, 0.7599, 0.5059, 0.7828, 0.4251, 0.7219, 0.4409, 0.6951, 0.4559, 0.7, 0.4469, 0.729, 0.4401, 0.7551, 0.4469, 0.729, 0.47, 0.7327, 0.4696, 0.7597, 0.2482, 0.3893, 0.2195, 0.3171, 0.2489, 0.311, 0.2713, 0.3846, 0.1587, 0.2548, 0.1316, 0.1945, 0.1688, 0.1857, 0.1922, 0.2468, 0.2195, 0.3171, 0.1922, 0.2468, 0.2267, 0.2397, 0.2489, 0.311, 0.4469, 0.729, 0.4559, 0.7, 0.4719, 0.7025, 0.47, 0.7327, 0.0892, 0.08417, 0.08278, 0.05512, 0.12, 0.04626, 0.1287, 0.07477, 0.07473, 0.1581, 0.0612, 0.1253, 0.09873, 0.1151, 0.1115, 0.148, 0.09979, 0.272, 0.06608, 0.2136, 0.09688, 0.204, 0.1275, 0.2633, 0.4124, 0.746, 0.4251, 0.7219, 0.4469, 0.729, 0.4401, 0.7551, 0.09688, 0.204, 0.07473, 0.1581, 0.1115, 0.148, 0.1316, 0.1945, 0.01969, 0.1045, 0.01731, 0.07422, 0.04811, 0.06456, 0.05238, 0.0942, 0.0612, 0.1253, 0.05238, 0.0942, 0.0892, 0.08417, 0.09873, 0.1151, 0.01731, 0.07422, 0.02081, 0.04619, 0.04853, 0.0375, 0.04811, 0.06456, 0.05238, 0.0942, 0.04811, 0.06456, 0.08278, 0.05512, 0.0892, 0.08417, 0.1864, 0.4061, 0.1409, 0.3385, 0.1645, 0.3311, 0.205, 0.4003, 0.04811, 0.06456, 0.04853, 0.0375, 0.07973, 0.029, 0.08278, 0.05512, 0.3741, 0.7511, 0.3876, 0.733, 0.4124, 0.746, 0.4032, 0.7665, 0.205, 0.4003, 0.1645, 0.3311, 0.1911, 0.3238, 0.2258, 0.3947, 0.1409, 0.3385, 0.09979, 0.272, 0.1275, 0.2633, 0.1645, 0.3311, 0.4032, 0.7665, 0.4124, 0.746, 0.4401, 0.7551, 0.4358, 0.7771, 0.3876, 0.733, 0.4056, 0.7117, 0.4251, 0.7219, 0.4124, 0.746, 0.1645, 0.3311, 0.1275, 0.2633, 0.1587, 0.2548, 0.1911, 0.3238, 0.3891, 0.6986, 0.4162, 0.6791, 0.4275, 0.688, 0.4056, 0.7117, 0.1212, 0.3457, 0.07662, 0.2805, 0.09979, 0.272, 0.1409, 0.3385, 0.04034, 0.2232, 0.0147, 0.1784, 0.04203, 0.1683, 0.06608, 0.2136, 0.3666, 0.7164, 0.3891, 0.6986, 0.4056, 0.7117, 0.3876, 0.733, 0.0147, 0.1784, 0.0, 0.146, 0.02786, 0.1357, 0.04203, 0.1683, 0.07662, 0.2805, 0.04034, 0.2232, 0.06608, 0.2136, 0.09979, 0.272, 0.3088, 0.6521, 0.2956, 0.621, 0.3229, 0.6106, 0.3367, 0.6415, 0.06608, 0.2136, 0.04203, 0.1683, 0.07473, 0.1581, 0.09688, 0.204, 0.8516, 0.293, 0.8814, 0.2698, 0.8757, 0.2966, 0.2956, 0.621, 0.2773, 0.591, 0.3031, 0.5813, 0.3229, 0.6106, 0.4056, 0.7117, 0.4275, 0.688, 0.4409, 0.6951, 0.4251, 0.7219, 0.2773, 0.591, 0.2548, 0.5635, 0.2779, 0.5547, 0.3031, 0.5813, 0.04203, 0.1683, 0.02786, 0.1357, 0.0612, 0.1253, 0.07473, 0.1581, 0.171, 0.4119, 0.1212, 0.3457, 0.1409, 0.3385, 0.1864, 0.4061, 0.02786, 0.1357, 0.01969, 0.1045, 0.05238, 0.0942, 0.0612, 0.1253, 0.2548, 0.5635, 0.2288, 0.5394, 0.2485, 0.532, 0.2779, 0.5547, 0.2925, 0.3731, 0.2713, 0.3846, 0.2489, 0.311, 0.278, 0.3059, 0.9735, 0.1845, 0.9882, 0.1703, 0.9917, 0.1696, 0.997, 0.2272, 0.9747, 0.2286, 0.9313, 0.2276, 0.9501, 0.2027, 0.949, 0.2286, 0.8814, 0.2698, 0.9185, 0.2432, 0.9105, 0.3002, 0.8757, 0.2966, 0.7322, 0.3844, 0.7218, 0.4173, 0.6949, 0.4091, 0.7142, 0.3789, 0.9501, 0.2027, 0.9735, 0.1845, 0.9747, 0.2286, 0.949, 0.2286, 0.7218, 0.4173, 0.7162, 0.4478, 0.6956, 0.4415, 0.6949, 0.4091, 0.7142, 0.3789, 0.7431, 0.3555, 0.7322, 0.3844, 0.7162, 0.4478, 0.7155, 0.4652, 0.6956, 0.4415, 0.793, 0.3236, 0.8382, 0.2997, 0.8229, 0.3536, 0.7851, 0.3463, 0.7851, 0.3463, 0.7695, 0.3935, 0.7322, 0.3844, 0.7431, 0.3555, 0.7624, 0.3407, 0.3345, 0.3568, 0.314, 0.3637, 0.3056, 0.3019, 0.3308, 0.2992, 0.7695, 0.3935, 0.7599, 0.4267, 0.7218, 0.4173, 0.7322, 0.3844, 0.7624, 0.3407, 0.793, 0.3236, 0.7851, 0.3463, 0.314, 0.3637, 0.2925, 0.3731, 0.278, 0.3059, 0.3056, 0.3019, 0.7599, 0.4267, 0.7535, 0.4569, 0.7162, 0.4478, 0.7218, 0.4173, 0.843, 0.4409, 0.835, 0.4709, 0.7937, 0.4647, 0.8008, 0.4346, 0.6714, 0.6308, 0.6556, 0.6307, 0.6688, 0.6199, 0.835, 0.4709, 0.827, 0.4978, 0.788, 0.492, 0.7937, 0.4647, 0.8229, 0.3536, 0.8096, 0.4013, 0.7695, 0.3935, 0.7851, 0.3463, 0.827, 0.4978, 0.8192, 0.5207, 0.7842, 0.5154, 0.788, 0.492, 0.8096, 0.4013, 0.8008, 0.4346, 0.7599, 0.4267, 0.7695, 0.3935, 0.7502, 0.4847, 0.7502, 0.4974, 0.7325, 0.4803, 0.6708, 0.6582, 0.6399, 0.6539, 0.6402, 0.6433, 0.6556, 0.6307, 0.6714, 0.6308, 0.6399, 0.6539, 0.6248, 0.6521, 0.6402, 0.6433, 0.7535, 0.4569, 0.7502, 0.4847, 0.7325, 0.4803, 0.7155, 0.4652, 0.7162, 0.4478, 0.8757, 0.2966, 0.8619, 0.3595, 0.8229, 0.3536, 0.8382, 0.2997, 0.8516, 0.293, 0.8008, 0.4346, 0.7937, 0.4647, 0.7535, 0.4569, 0.7599, 0.4267, 0.8619, 0.3595, 0.851, 0.4075, 0.8096, 0.4013, 0.8229, 0.3536, 0.7937, 0.4647, 0.788, 0.492, 0.7502, 0.4847, 0.7535, 0.4569, 0.851, 0.4075, 0.843, 0.4409, 0.8008, 0.4346, 0.8096, 0.4013, 0.788, 0.492, 0.7842, 0.5154, 0.7704, 0.5127, 0.7502, 0.4974, 0.7502, 0.4847, 0.8657, 0.5019, 0.854, 0.5243, 0.8192, 0.5207, 0.827, 0.4978, 0.5895, 0.6844, 0.5661, 0.6744, 0.5989, 0.6675, 0.6633, 0.685, 0.6336, 0.6768, 0.6399, 0.6539, 0.6708, 0.6582, 0.9373, 0.3656, 0.9311, 0.414, 0.892, 0.4118, 0.9005, 0.3635, 0.6336, 0.6768, 0.5989, 0.6675, 0.6248, 0.6521, 0.6399, 0.6539, 0.9311, 0.414, 0.9247, 0.4475, 0.8848, 0.4453, 0.892, 0.4118, 0.9105, 0.3002, 0.9005, 0.3635, 0.8619, 0.3595, 0.8757, 0.2966, 0.9247, 0.4475, 0.9152, 0.4774, 0.8761, 0.4752, 0.8848, 0.4453, 0.9005, 0.3635, 0.892, 0.4118, 0.851, 0.4075, 0.8619, 0.3595, 0.9152, 0.4774, 0.9025, 0.504, 0.8657, 0.5019, 0.8761, 0.4752, 0.892, 0.4118, 0.8848, 0.4453, 0.843, 0.4409, 0.851, 0.4075, 0.9025, 0.504, 0.8872, 0.5262, 0.854, 0.5243, 0.8657, 0.5019, 0.8848, 0.4453, 0.8761, 0.4752, 0.835, 0.4709, 0.843, 0.4409, 0.8761, 0.4752, 0.8657, 0.5019, 0.827, 0.4978, 0.835, 0.4709, 0.6492, 0.7103, 0.6216, 0.6982, 0.6336, 0.6768, 0.6633, 0.685, 0.9436, 0.3021, 0.9373, 0.3656, 0.9005, 0.3635, 0.9105, 0.3002, 0.9747, 0.2286, 0.9738, 0.3022, 0.9436, 0.3021, 0.949, 0.2286, 0.2831, 0.04997, 0.2654, 0.0229, 0.2939, 0.0212, 0.3133, 0.04816, 0.6044, 0.7175, 0.576, 0.6995, 0.5895, 0.6844, 0.6216, 0.6982, 0.6206, 0.7666, 0.6036, 0.7522, 0.6291, 0.7329, 0.649, 0.7453, 0.9738, 0.3022, 0.9709, 0.3657, 0.9373, 0.3656, 0.9436, 0.3021, 0.6216, 0.6982, 0.5895, 0.6844, 0.5989, 0.6675, 0.6336, 0.6768, 0.6036, 0.7522, 0.5828, 0.7339, 0.6044, 0.7175, 0.6291, 0.7329, 0.576, 0.6995, 0.5449, 0.6797, 0.5661, 0.6744, 0.5895, 0.6844, 0.949, 0.2286, 0.9436, 0.3021, 0.9105, 0.3002, 0.9185, 0.2432, 0.9313, 0.2276, 0.9709, 0.3657, 0.9668, 0.4141, 0.9311, 0.414, 0.9373, 0.3656, 0.9508, 0.4775, 0.9361, 0.5041, 0.9025, 0.504, 0.9152, 0.4774, 0.9668, 0.4141, 0.9611, 0.4477, 0.9247, 0.4475, 0.9311, 0.414, 0.649, 0.7453, 0.6291, 0.7329, 0.6492, 0.7103, 0.6714, 0.7201, 0.9611, 0.4477, 0.9508, 0.4775, 0.9152, 0.4774, 0.9247, 0.4475, 0.6291, 0.7329, 0.6044, 0.7175, 0.6216, 0.6982, 0.6492, 0.7103, 0.2964, 0.08017, 0.2831, 0.04997, 0.3133, 0.04816, 0.3272, 0.07833, 1.0, 0.3005, 1.0, 0.3638, 0.9709, 0.3657, 0.9738, 0.3022, 0.5661, 0.6744, 0.5449, 0.6797, 0.5542, 0.6692, 0.559, 0.7124, 0.5332, 0.6885, 0.5449, 0.6797, 0.576, 0.6995, 0.8516, 0.293, 0.8382, 0.2997, 0.8406, 0.2913, 1.0, 0.3638, 0.9976, 0.4121, 0.9668, 0.4141, 0.9709, 0.3657, 0.6556, 0.6307, 0.6402, 0.6433, 0.6404, 0.6307, 0.7142, 0.3789, 0.6949, 0.4091, 0.688, 0.407, 0.699, 0.3743, 0.7325, 0.4803, 0.7502, 0.4974, 0.7501, 0.5088, 0.7185, 0.5011, 0.7151, 0.476, 0.5828, 0.7339, 0.559, 0.7124, 0.576, 0.6995, 0.6044, 0.7175, 0.7502, 0.4974, 0.7704, 0.5127, 0.7501, 0.5088, 0.997, 0.2272, 1.0, 0.3005, 0.9738, 0.3022, 0.9747, 0.2286, 0.6949, 0.4091, 0.6956, 0.4415, 0.683, 0.4376, 0.688, 0.407, 0.6956, 0.4415, 0.7155, 0.4652, 0.7151, 0.476, 0.6838, 0.4665, 0.683, 0.4376, 0.3054, 0.1138, 0.2964, 0.08017, 0.3272, 0.07833, 0.3356, 0.112, 0.7624, 0.3407, 0.7431, 0.3555, 0.7499, 0.3377, 0.6402, 0.6433, 0.6248, 0.6521, 0.6039, 0.6496, 0.6043, 0.6313, 0.6404, 0.6307, 0.9313, 0.2276, 0.9185, 0.2432, 0.9208, 0.227, 0.6688, 0.6199, 0.6556, 0.6307, 0.6404, 0.6307, 0.635, 0.6078, 0.665, 0.6039, 0.5989, 0.6675, 0.5661, 0.6744, 0.5542, 0.6692, 0.5607, 0.6576, 0.6248, 0.6521, 0.5989, 0.6675, 0.6039, 0.6496, 0.7155, 0.4652, 0.7325, 0.4803, 0.7151, 0.476, 0.2218, 0.4703, 0.171, 0.4119, 0.1864, 0.4061, 0.2324, 0.4664, 0.2691, 0.5115, 0.2218, 0.4703, 0.2324, 0.4664, 0.2745, 0.5095, 0.4466, 0.6584, 0.4794, 0.6375, 0.4524, 0.663, 0.7552, 0.5342, 0.7139, 0.5524, 0.7116, 0.5471, 0.4162, 0.6791, 0.4466, 0.6584, 0.4524, 0.663, 0.4275, 0.688, 0.2745, 0.5095, 0.2324, 0.4664, 0.2452, 0.4624, 0.281, 0.5075, 0.4524, 0.663, 0.4794, 0.6375, 0.4593, 0.6666, 0.7552, 0.5342, 0.7116, 0.5471, 0.711, 0.5415, 0.4275, 0.688, 0.4524, 0.663, 0.4593, 0.6666, 0.4409, 0.6951, 0.2324, 0.4664, 0.1864, 0.4061, 0.205, 0.4003, 0.2452, 0.4624, 0.2452, 0.4624, 0.205, 0.4003, 0.2258, 0.3947, 0.2595, 0.4585, 0.281, 0.5075, 0.2452, 0.4624, 0.2595, 0.4585, 0.2883, 0.5055, 0.4593, 0.6666, 0.4794, 0.6375, 0.4669, 0.6691, 0.7552, 0.5342, 0.711, 0.5415, 0.7119, 0.5361, 0.4409, 0.6951, 0.4593, 0.6666, 0.4669, 0.6691, 0.4559, 0.7, 0.4669, 0.6691, 0.4794, 0.6375, 0.475, 0.6704, 0.7552, 0.5342, 0.7119, 0.5361, 0.7145, 0.5309, 0.4559, 0.7, 0.4669, 0.6691, 0.475, 0.6704, 0.4719, 0.7025, 0.2595, 0.4585, 0.2258, 0.3947, 0.2482, 0.3893, 0.275, 0.4548, 0.2883, 0.5055, 0.2595, 0.4585, 0.275, 0.4548, 0.2962, 0.5036, 0.6248, 0.6521, 0.6402, 0.6433, 0.6402, 0.6433, 0.6248, 0.6521, 0.4719, 0.7025, 0.4882, 0.7026, 0.4882, 0.7026, 0.4719, 0.7025, 0.2925, 0.3731, 0.2713, 0.3846, 0.2713, 0.3846, 0.2925, 0.3731, 0.7502, 0.4974, 0.7325, 0.4803, 0.7325, 0.4803, 0.7502, 0.4974, 0.275, 0.4548, 0.2482, 0.3893, 0.2713, 0.3846, 0.2908, 0.4515, 0.2482, 0.3893, 0.2258, 0.3947, 0.2258, 0.3947, 0.2482, 0.3893, 0.2962, 0.5036, 0.275, 0.4548, 0.2908, 0.4515, 0.3043, 0.502, 0.4409, 0.6951, 0.4559, 0.7, 0.4559, 0.7, 0.4409, 0.6951, 0.475, 0.6704, 0.4794, 0.6375, 0.4834, 0.6704, 0.7552, 0.5342, 0.7145, 0.5309, 0.7186, 0.5262, 0.4882, 0.7026, 0.5043, 0.7002, 0.5043, 0.7002, 0.4882, 0.7026, 0.4719, 0.7025, 0.475, 0.6704, 0.4834, 0.6704, 0.4882, 0.7026, 0.7325, 0.4803, 0.7155, 0.4652, 0.7155, 0.4652, 0.7325, 0.4803, 0.5332, 0.6885, 0.5449, 0.6797, 0.5449, 0.6797, 0.5332, 0.6885, 0.205, 0.4003, 0.1864, 0.4061, 0.1864, 0.4061, 0.205, 0.4003, 0.5661, 0.6744, 0.5989, 0.6675, 0.5989, 0.6675, 0.5661, 0.6744, 0.4834, 0.6704, 0.4794, 0.6375, 0.4915, 0.6692, 0.3082, 0.5255, 0.3043, 0.502, 0.3123, 0.5005, 0.2713, 0.3846, 0.2482, 0.3893, 0.2482, 0.3893, 0.2713, 0.3846, 0.4882, 0.7026, 0.4834, 0.6704, 0.4915, 0.6692, 0.5043, 0.7002, 0.7155, 0.4652, 0.6956, 0.4415, 0.6956, 0.4415, 0.7155, 0.4652, 0.4162, 0.6791, 0.4275, 0.688, 0.4275, 0.688, 0.4162, 0.6791, 0.793, 0.3236, 0.8382, 0.2997, 0.8382, 0.2997, 0.793, 0.3236, 0.4559, 0.7, 0.4719, 0.7025, 0.4719, 0.7025, 0.4559, 0.7, 0.9882, 0.1703, 0.9917, 0.1696, 0.9917, 0.1696, 0.9882, 0.1703, 0.6949, 0.4091, 0.7142, 0.3789, 0.7142, 0.3789, 0.6949, 0.4091, 0.2713, 0.3846, 0.2925, 0.3731, 0.2941, 0.3805, 0.7431, 0.3555, 0.7624, 0.3407, 0.7624, 0.3407, 0.7431, 0.3555, 0.2908, 0.4515, 0.2713, 0.3846, 0.2941, 0.3805, 0.3066, 0.4488, 0.8382, 0.2997, 0.8516, 0.293, 0.8516, 0.293, 0.8382, 0.2997, 0.3043, 0.502, 0.2908, 0.4515, 0.3066, 0.4488, 0.3123, 0.5005, 0.9313, 0.2276, 0.9501, 0.2027, 0.9501, 0.2027, 0.9313, 0.2276, 0.2258, 0.3947, 0.205, 0.4003, 0.205, 0.4003, 0.2258, 0.3947, 0.2941, 0.3805, 0.2925, 0.3731, 0.314, 0.3637, 0.3158, 0.3774, 0.3345, 0.3568, 0.314, 0.3637, 0.314, 0.3637, 0.3345, 0.3568, 0.3066, 0.4488, 0.2941, 0.3805, 0.3158, 0.3774, 0.3215, 0.4466, 0.4275, 0.688, 0.4409, 0.6951, 0.4409, 0.6951, 0.4275, 0.688, 0.3123, 0.5005, 0.3066, 0.4488, 0.3215, 0.4466, 0.32, 0.4994, 0.6402, 0.6433, 0.6556, 0.6307, 0.6556, 0.6307, 0.6402, 0.6433, 0.4915, 0.6692, 0.4794, 0.6375, 0.4993, 0.6668, 0.3082, 0.5255, 0.3123, 0.5005, 0.32, 0.4994, 0.7142, 0.3789, 0.7431, 0.3555, 0.7431, 0.3555, 0.7142, 0.3789, 0.5043, 0.7002, 0.4915, 0.6692, 0.4993, 0.6668, 0.5194, 0.6955, 0.9735, 0.1845, 0.9882, 0.1703, 0.9882, 0.1703, 0.9735, 0.1845, 0.5449, 0.6797, 0.5661, 0.6744, 0.5661, 0.6744, 0.5449, 0.6797, 0.9501, 0.2027, 0.9735, 0.1845, 0.9735, 0.1845, 0.9501, 0.2027, 0.5194, 0.6955, 0.5332, 0.6885, 0.5332, 0.6885, 0.5194, 0.6955, 0.9185, 0.2432, 0.9313, 0.2276, 0.9313, 0.2276, 0.9185, 0.2432, 0.8814, 0.2698, 0.9185, 0.2432, 0.9185, 0.2432, 0.8814, 0.2698, 0.5194, 0.6955, 0.4993, 0.6668, 0.5063, 0.6633, 0.5332, 0.6885, 0.1864, 0.4061, 0.171, 0.4119, 0.171, 0.4119, 0.1864, 0.4061, 0.7704, 0.5127, 0.7502, 0.4974, 0.7502, 0.4974, 0.7704, 0.5127, 0.8516, 0.293, 0.8814, 0.2698, 0.8814, 0.2698, 0.8516, 0.293, 0.6956, 0.4415, 0.6949, 0.4091, 0.6949, 0.4091, 0.6956, 0.4415, 0.7624, 0.3407, 0.793, 0.3236, 0.793, 0.3236, 0.7624, 0.3407, 0.6556, 0.6307, 0.6688, 0.6199, 0.6688, 0.6199, 0.6556, 0.6307, 0.3158, 0.3774, 0.314, 0.3637, 0.3345, 0.3568, 0.3356, 0.3753, 0.5989, 0.6675, 0.6248, 0.6521, 0.6248, 0.6521, 0.5989, 0.6675, 0.3215, 0.4466, 0.3158, 0.3774, 0.3356, 0.3753, 0.3352, 0.4451, 0.5043, 0.7002, 0.5194, 0.6955, 0.5194, 0.6955, 0.5043, 0.7002, 0.32, 0.4994, 0.3215, 0.4466, 0.3352, 0.4451, 0.3269, 0.4987, 0.314, 0.3637, 0.2925, 0.3731, 0.2925, 0.3731, 0.314, 0.3637, 0.4993, 0.6668, 0.4794, 0.6375, 0.5063, 0.6633, 0.3082, 0.5255, 0.32, 0.4994, 0.3269, 0.4987, 0.0, 0.0, 0.0, 0.0, 0.0, 0.0, 0.0, 0.0, 0.0, 0.0, 0.0, 0.0, 0.0, 0.0, 0.0, 0.0, 0.0, 0.0, 0.0, 0.0, 0.0, 0.0, 0.0, 0.0, 0.0, 0.0, 0.0, 0.0, 0.0, 0.0])
me_sphere.materials.append(mat_black)
me_sphere.materials.append(mat_white)
me_sphere.materials.append(mat_red)
me_sphere.use_remesh_fix_poles = True
me_sphere.use_remesh_preserve_attributes = False
me_sphere.use_mirror_vertex_groups = False
me_sphere.update()
me_sphere_001 = bpy.data.meshes.new('Sphere.001')
me_sphere_001.from_pydata([(0.0, 0.1951, 0.9808), (0.0, 0.7071, 0.7071), (0.0, 0.8315, 0.5556), (0.0, 0.9239, 0.3827), (0.0, 0.9808, 0.1951), (0.0, 1.0, 7.55e-08), (0.0, 0.9808, -0.1951), (0.0, 0.9239, -0.3827), (0.0, 0.8315, -0.5556), (0.0, 0.7071, -0.7071), (0.0, 0.5556, -0.8315), (0.0, 0.3827, -0.9239), (0.0, 0.1951, -0.9808), (0.07466, 0.1802, 0.9808), (0.1464, 0.3536, 0.9239), (0.2126, 0.5133, 0.8315), (0.2706, 0.6533, 0.7071), (0.3182, 0.7682, 0.5556), (0.3536, 0.8536, 0.3827), (0.3753, 0.9061, 0.1951), (0.3827, 0.9239, 7.55e-08), (0.3753, 0.9061, -0.1951), (0.3536, 0.8536, -0.3827), (0.3182, 0.7682, -0.5556), (0.2706, 0.6533, -0.7071), (0.2126, 0.5133, -0.8315), (0.1464, 0.3536, -0.9239), (0.07466, 0.1802, -0.9808), (0.1379, 0.1379, 0.9808), (0.2706, 0.2706, 0.9239), (0.3928, 0.3928, 0.8315), (0.5, 0.5, 0.7071), (0.5879, 0.5879, 0.5556), (0.6533, 0.6533, 0.3827), (0.6935, 0.6935, 0.1951), (0.7071, 0.7071, 7.55e-08), (0.6935, 0.6935, -0.1951), (0.6533, 0.6533, -0.3827), (0.5879, 0.5879, -0.5556), (0.5, 0.5, -0.7071), (0.3928, 0.3928, -0.8315), (0.2706, 0.2706, -0.9239), (0.1379, 0.1379, -0.9808), (0.1802, 0.07466, 0.9808), (0.3536, 0.1464, 0.9239), (0.5133, 0.2126, 0.8315), (0.6533, 0.2706, 0.7071), (0.7682, 0.3182, 0.5556), (0.8536, 0.3536, 0.3827), (0.9061, 0.3753, 0.1951), (0.9239, 0.3827, 7.55e-08), (0.9061, 0.3753, -0.1951), (0.8536, 0.3536, -0.3827), (0.7682, 0.3182, -0.5556), (0.6533, 0.2706, -0.7071), (0.5133, 0.2126, -0.8315), (0.3536, 0.1464, -0.9239), (0.1802, 0.07466, -0.9808), (0.1951, -3.452e-07, 0.9808), (0.3827, -3.824e-07, 0.9239), (0.5556, -3.824e-07, 0.8315), (0.7071, -3.973e-07, 0.7071), (0.8315, -4.122e-07, 0.5556), (0.9239, -3.824e-07, 0.3827), (0.9808, -3.824e-07, 0.1951), (1.0, -4.42e-07, 7.55e-08), (0.9808, -3.824e-07, -0.1951), (0.9239, -4.42e-07, -0.3827), (0.8315, -4.122e-07, -0.5556), (0.7071, -3.973e-07, -0.7071), (0.5556, -3.824e-07, -0.8315), (0.3827, -3.973e-07, -0.9239), (0.1951, -3.452e-07, -0.9808), (0.1802, -0.07466, 0.9808), (0.3536, -0.1464, 0.9239), (0.5133, -0.2126, 0.8315), (0.6533, -0.2706, 0.7071), (0.7682, -0.3182, 0.5556), (0.8536, -0.3536, 0.3827), (0.9061, -0.3753, 0.1951), (0.9239, -0.3827, 7.55e-08), (0.9061, -0.3753, -0.1951), (0.8536, -0.3536, -0.3827), (0.7682, -0.3182, -0.5556), (0.6533, -0.2706, -0.7071), (0.5133, -0.2126, -0.8315), (0.3536, -0.1464, -0.9239), (0.1802, -0.07466, -0.9808), (0.1379, -0.138, 0.9808), (0.2706, -0.2706, 0.9239), (0.3928, -0.3928, 0.8315), (0.5, -0.5, 0.7071), (0.5879, -0.5879, 0.5556), (0.6533, -0.6533, 0.3827), (0.6935, -0.6935, 0.1951), (0.7071, -0.7071, 7.55e-08), (0.6935, -0.6935, -0.1951), (0.6533, -0.6533, -0.3827), (0.5879, -0.5879, -0.5556), (0.5, -0.5, -0.7071), (0.3928, -0.3928, -0.8315), (0.2706, -0.2706, -0.9239), (0.1379, -0.138, -0.9808), (0.07466, -0.1802, 0.9808), (0.1464, -0.3536, 0.9239), (0.2126, -0.5133, 0.8315), (0.2706, -0.6533, 0.7071), (0.3182, -0.7682, 0.5556), (0.3536, -0.8536, 0.3827), (0.3753, -0.9061, 0.1951), (0.3827, -0.9239, 7.55e-08), (0.3753, -0.9061, -0.1951), (0.3536, -0.8536, -0.3827), (0.3182, -0.7682, -0.5556), (0.2706, -0.6533, -0.7071), (0.2126, -0.5133, -0.8315), (0.1464, -0.3536, -0.9239), (0.07466, -0.1802, -0.9808), (-6.902e-08, -0.1951, 0.9808), (-1.137e-07, -0.3827, 0.9239), (-1.435e-07, -0.5556, 0.8315), (-8.392e-08, -0.7071, 0.7071), (-2.329e-07, -0.8315, 0.5556), (-2.031e-07, -0.9239, 0.3827), (-1.435e-07, -0.9808, 0.1951), (-2.329e-07, -1.0, 7.55e-08), (-1.435e-07, -0.9808, -0.1951), (-2.627e-07, -0.9239, -0.3827), (-2.329e-07, -0.8315, -0.5556), (-8.392e-08, -0.7071, -0.7071), (-1.584e-07, -0.5556, -0.8315), (-1.733e-07, -0.3827, -0.9239), (-5.412e-08, -0.1951, -0.9808), (0.0, -3.258e-07, -1.0), (-0.07466, -0.1802, 0.9808), (-0.1464, -0.3536, 0.9239), (-0.2126, -0.5133, 0.8315), (-0.2706, -0.6533, 0.7071), (-0.3182, -0.7682, 0.5556), (-0.3536, -0.8536, 0.3827), (-0.3753, -0.9061, 0.1951), (-0.3827, -0.9239, 7.55e-08), (-0.3753, -0.9061, -0.1951), (-0.3536, -0.8536, -0.3827), (-0.3182, -0.7682, -0.5556), (-0.2706, -0.6533, -0.7071), (-0.2126, -0.5133, -0.8315), (-0.1464, -0.3536, -0.9239), (-0.07466, -0.1802, -0.9808), (-0.1379, -0.138, 0.9808), (-0.2706, -0.2706, 0.9239), (-0.3928, -0.3928, 0.8315), (-0.5, -0.5, 0.7071), (-0.5879, -0.5879, 0.5556), (-0.6533, -0.6533, 0.3827), (-0.6935, -0.6935, 0.1951), (-0.7071, -0.7071, 7.55e-08), (-0.6935, -0.6935, -0.1951), (-0.6533, -0.6533, -0.3827), (-0.5879, -0.5879, -0.5556), (-0.5, -0.5, -0.7071), (-0.3928, -0.3928, -0.8315), (-0.2706, -0.2706, -0.9239), (-0.1379, -0.138, -0.9808), (-3.01e-07, -4.505e-07, 1.0), (-0.1802, -0.07466, 0.9808), (-0.3536, -0.1464, 0.9239), (-0.5133, -0.2126, 0.8315), (-0.6533, -0.2706, 0.7071), (-0.7682, -0.3182, 0.5556), (-0.8536, -0.3536, 0.3827), (-0.9061, -0.3753, 0.1951), (-0.9239, -0.3827, 7.55e-08), (-0.9061, -0.3753, -0.1951), (-0.8536, -0.3536, -0.3827), (-0.7682, -0.3182, -0.5556), (-0.6533, -0.2706, -0.7071), (-0.5133, -0.2126, -0.8315), (-0.3536, -0.1464, -0.9239), (-0.1802, -0.07466, -0.9808), (-0.1951, -2.409e-07, 0.9808), (-0.3827, -1.738e-07, 0.9239), (-0.5556, -6.951e-08, 0.8315), (-0.7071, -8.441e-08, 0.7071), (-0.8315, 9.441e-08, 0.5556), (-0.9239, 3.48e-08, 0.3827), (-0.9808, -5.461e-08, 0.1951), (-1.0, 6.46e-08, 7.55e-08), (-0.9808, -5.461e-08, -0.1951), (-0.9239, 6.46e-08, -0.3827), (-0.8315, 9.441e-08, -0.5556), (-0.7071, -8.441e-08, -0.7071), (-0.5556, -6.951e-08, -0.8315), (-0.3827, -9.931e-08, -0.9239), (-0.1951, -2.632e-07, -0.9808), (-0.1802, 0.07466, 0.9808), (-0.3536, 0.1464, 0.9239), (-0.5133, 0.2126, 0.8315), (-0.6533, 0.2706, 0.7071), (-0.7682, 0.3182, 0.5556), (-0.8536, 0.3536, 0.3827), (-0.9061, 0.3753, 0.1951), (-0.9239, 0.3827, 7.55e-08), (-0.9061, 0.3753, -0.1951), (-0.8536, 0.3536, -0.3827), (-0.7682, 0.3182, -0.5556), (-0.6533, 0.2706, -0.7071), (-0.5133, 0.2126, -0.8315), (-0.3536, 0.1464, -0.9239), (-0.1802, 0.07466, -0.9808), (-0.1379, 0.1379, 0.9808), (-0.2706, 0.2706, 0.9239), (-0.3928, 0.3928, 0.8315), (-0.5, 0.5, 0.7071), (-0.5879, 0.5879, 0.5556), (-0.6533, 0.6533, 0.3827), (-0.6935, 0.6935, 0.1951), (-0.7071, 0.7071, 7.55e-08), (-0.6935, 0.6935, -0.1951), (-0.6533, 0.6533, -0.3827), (-0.5879, 0.5879, -0.5556), (-0.5, 0.5, -0.7071), (-0.3928, 0.3928, -0.8315), (-0.2706, 0.2706, -0.9239), (-0.1379, 0.1379, -0.9808), (-0.07466, 0.1802, 0.9808), (-0.1464, 0.3536, 0.9239), (-0.2126, 0.5133, 0.8315), (-0.2706, 0.6533, 0.7071), (-0.3182, 0.7682, 0.5556), (-0.3536, 0.8536, 0.3827), (-0.3753, 0.9061, 0.1951), (-0.3827, 0.9239, 7.55e-08), (-0.3753, 0.9061, -0.1951), (-0.3536, 0.8536, -0.3827), (-0.3182, 0.7682, -0.5556), (-0.2706, 0.6533, -0.7071), (-0.2126, 0.5133, -0.8315), (-0.1464, 0.3536, -0.9239), (-0.07466, 0.1802, -0.9808), (1.545e-07, 0.3827, 0.9239), (3.333e-07, 0.5556, 0.8315)], [], [(7, 6, 21, 22), (241, 240, 14, 15), (8, 7, 22, 23), (1, 241, 15, 16), (9, 8, 23, 24), (2, 1, 16, 17), (10, 9, 24, 25), (3, 2, 17, 18), (11, 10, 25, 26), (4, 3, 18, 19), (12, 11, 26, 27), (5, 4, 19, 20), (0, 164, 13), (133, 12, 27), (6, 5, 20, 21), (240, 0, 13, 14), (21, 20, 35, 36), (14, 13, 28, 29), (22, 21, 36, 37), (15, 14, 29, 30), (23, 22, 37, 38), (16, 15, 30, 31), (24, 23, 38, 39), (17, 16, 31, 32), (25, 24, 39, 40), (18, 17, 32, 33), (26, 25, 40, 41), (19, 18, 33, 34), (27, 26, 41, 42), (20, 19, 34, 35), (13, 164, 28), (133, 27, 42), (40, 39, 54, 55), (33, 32, 47, 48), (41, 40, 55, 56), (34, 33, 48, 49), (42, 41, 56, 57), (35, 34, 49, 50), (28, 164, 43), (133, 42, 57), (36, 35, 50, 51), (29, 28, 43, 44), (37, 36, 51, 52), (30, 29, 44, 45), (38, 37, 52, 53), (31, 30, 45, 46), (39, 38, 53, 54), (32, 31, 46, 47), (44, 43, 58, 59), (52, 51, 66, 67), (45, 44, 59, 60), (53, 52, 67, 68), (46, 45, 60, 61), (54, 53, 68, 69), (47, 46, 61, 62), (55, 54, 69, 70), (48, 47, 62, 63), (56, 55, 70, 71), (49, 48, 63, 64), (57, 56, 71, 72), (50, 49, 64, 65), (43, 164, 58), (133, 57, 72), (51, 50, 65, 66), (63, 62, 77, 78), (71, 70, 85, 86), (64, 63, 78, 79), (72, 71, 86, 87), (65, 64, 79, 80), (58, 164, 73), (133, 72, 87), (66, 65, 80, 81), (59, 58, 73, 74), (67, 66, 81, 82), (60, 59, 74, 75), (68, 67, 82, 83), (61, 60, 75, 76), (69, 68, 83, 84), (62, 61, 76, 77), (70, 69, 84, 85), (82, 81, 96, 97), (75, 74, 89, 90), (83, 82, 97, 98), (76, 75, 90, 91), (84, 83, 98, 99), (77, 76, 91, 92), (85, 84, 99, 100), (78, 77, 92, 93), (86, 85, 100, 101), (79, 78, 93, 94), (87, 86, 101, 102), (80, 79, 94, 95), (73, 164, 88), (133, 87, 102), (81, 80, 95, 96), (74, 73, 88, 89), (101, 100, 115, 116), (94, 93, 108, 109), (102, 101, 116, 117), (95, 94, 109, 110), (88, 164, 103), (133, 102, 117), (96, 95, 110, 111), (89, 88, 103, 104), (97, 96, 111, 112), (90, 89, 104, 105), (98, 97, 112, 113), (91, 90, 105, 106), (99, 98, 113, 114), (92, 91, 106, 107), (100, 99, 114, 115), (93, 92, 107, 108), (113, 112, 127, 128), (106, 105, 120, 121), (114, 113, 128, 129), (107, 106, 121, 122), (115, 114, 129, 130), (108, 107, 122, 123), (116, 115, 130, 131), (109, 108, 123, 124), (117, 116, 131, 132), (110, 109, 124, 125), (103, 164, 118), (133, 117, 132), (111, 110, 125, 126), (104, 103, 118, 119), (112, 111, 126, 127), (105, 104, 119, 120), (132, 131, 147, 148), (125, 124, 140, 141), (118, 164, 134), (133, 132, 148), (126, 125, 141, 142), (119, 118, 134, 135), (127, 126, 142, 143), (120, 119, 135, 136), (128, 127, 143, 144), (121, 120, 136, 137), (129, 128, 144, 145), (122, 121, 137, 138), (130, 129, 145, 146), (123, 122, 138, 139), (131, 130, 146, 147), (124, 123, 139, 140), (137, 136, 151, 152), (145, 144, 159, 160), (138, 137, 152, 153), (146, 145, 160, 161), (139, 138, 153, 154), (147, 146, 161, 162), (140, 139, 154, 155), (148, 147, 162, 163), (141, 140, 155, 156), (134, 164, 149), (133, 148, 163), (142, 141, 156, 157), (135, 134, 149, 150), (143, 142, 157, 158), (136, 135, 150, 151), (144, 143, 158, 159), (156, 155, 171, 172), (149, 164, 165), (133, 163, 179), (157, 156, 172, 173), (150, 149, 165, 166), (158, 157, 173, 174), (151, 150, 166, 167), (159, 158, 174, 175), (152, 151, 167, 168), (160, 159, 175, 176), (153, 152, 168, 169), (161, 160, 176, 177), (154, 153, 169, 170), (162, 161, 177, 178), (155, 154, 170, 171), (163, 162, 178, 179), (176, 175, 190, 191), (169, 168, 183, 184), (177, 176, 191, 192), (170, 169, 184, 185), (178, 177, 192, 193), (171, 170, 185, 186), (179, 178, 193, 194), (172, 171, 186, 187), (165, 164, 180), (133, 179, 194), (173, 172, 187, 188), (166, 165, 180, 181), (174, 173, 188, 189), (167, 166, 181, 182), (175, 174, 189, 190), (168, 167, 182, 183), (180, 164, 195), (133, 194, 209), (188, 187, 202, 203), (181, 180, 195, 196), (189, 188, 203, 204), (182, 181, 196, 197), (190, 189, 204, 205), (183, 182, 197, 198), (191, 190, 205, 206), (184, 183, 198, 199), (192, 191, 206, 207), (185, 184, 199, 200), (193, 192, 207, 208), (186, 185, 200, 201), (194, 193, 208, 209), (187, 186, 201, 202), (199, 198, 213, 214), (207, 206, 221, 222), (200, 199, 214, 215), (208, 207, 222, 223), (201, 200, 215, 216), (209, 208, 223, 224), (202, 201, 216, 217), (195, 164, 210), (133, 209, 224), (203, 202, 217, 218), (196, 195, 210, 211), (204, 203, 218, 219), (197, 196, 211, 212), (205, 204, 219, 220), (198, 197, 212, 213), (206, 205, 220, 221), (218, 217, 232, 233), (211, 210, 225, 226), (219, 218, 233, 234), (212, 211, 226, 227), (220, 219, 234, 235), (213, 212, 227, 228), (221, 220, 235, 236), (214, 213, 228, 229), (222, 221, 236, 237), (215, 214, 229, 230), (223, 222, 237, 238), (216, 215, 230, 231), (224, 223, 238, 239), (217, 216, 231, 232), (210, 164, 225), (133, 224, 239), (237, 236, 9, 10), (230, 229, 2, 3), (238, 237, 10, 11), (231, 230, 3, 4), (239, 238, 11, 12), (232, 231, 4, 5), (225, 164, 0), (133, 239, 12), (233, 232, 5, 6), (226, 225, 0, 240), (234, 233, 6, 7), (227, 226, 240, 241), (235, 234, 7, 8), (228, 227, 241, 1), (236, 235, 8, 9), (229, 228, 1, 2)])
me_sphere_001.polygons.foreach_set('use_smooth', [True] * 256)
_uv = me_sphere_001.uv_layers.new(name='UVMap')
_uv.uv.foreach_set('vector', [0.75, 0.375, 0.75, 0.4375, 0.6875, 0.4375, 0.6875, 0.375, 0.75, 0.8125, 0.75, 0.875, 0.6875, 0.875, 0.6875, 0.8125, 0.75, 0.3125, 0.75, 0.375, 0.6875, 0.375, 0.6875, 0.3125, 0.75, 0.75, 0.75, 0.8125, 0.6875, 0.8125, 0.6875, 0.75, 0.75, 0.25, 0.75, 0.3125, 0.6875, 0.3125, 0.6875, 0.25, 0.75, 0.6875, 0.75, 0.75, 0.6875, 0.75, 0.6875, 0.6875, 0.75, 0.1875, 0.75, 0.25, 0.6875, 0.25, 0.6875, 0.1875, 0.75, 0.625, 0.75, 0.6875, 0.6875, 0.6875, 0.6875, 0.625, 0.75, 0.125, 0.75, 0.1875, 0.6875, 0.1875, 0.6875, 0.125, 0.75, 0.5625, 0.75, 0.625, 0.6875, 0.625, 0.6875, 0.5625, 0.75, 0.0625, 0.75, 0.125, 0.6875, 0.125, 0.6875, 0.0625, 0.75, 0.5, 0.75, 0.5625, 0.6875, 0.5625, 0.6875, 0.5, 0.75, 0.9375, 0.7188, 1.0, 0.6875, 0.9375, 0.7187, 0.0, 0.75, 0.0625, 0.6875, 0.0625, 0.75, 0.4375, 0.75, 0.5, 0.6875, 0.5, 0.6875, 0.4375, 0.75, 0.875, 0.75, 0.9375, 0.6875, 0.9375, 0.6875, 0.875, 0.6875, 0.4375, 0.6875, 0.5, 0.625, 0.5, 0.625, 0.4375, 0.6875, 0.875, 0.6875, 0.9375, 0.625, 0.9375, 0.625, 0.875, 0.6875, 0.375, 0.6875, 0.4375, 0.625, 0.4375, 0.625, 0.375, 0.6875, 0.8125, 0.6875, 0.875, 0.625, 0.875, 0.625, 0.8125, 0.6875, 0.3125, 0.6875, 0.375, 0.625, 0.375, 0.625, 0.3125, 0.6875, 0.75, 0.6875, 0.8125, 0.625, 0.8125, 0.625, 0.75, 0.6875, 0.25, 0.6875, 0.3125, 0.625, 0.3125, 0.625, 0.25, 0.6875, 0.6875, 0.6875, 0.75, 0.625, 0.75, 0.625, 0.6875, 0.6875, 0.1875, 0.6875, 0.25, 0.625, 0.25, 0.625, 0.1875, 0.6875, 0.625, 0.6875, 0.6875, 0.625, 0.6875, 0.625, 0.625, 0.6875, 0.125, 0.6875, 0.1875, 0.625, 0.1875, 0.625, 0.125, 0.6875, 0.5625, 0.6875, 0.625, 0.625, 0.625, 0.625, 0.5625, 0.6875, 0.0625, 0.6875, 0.125, 0.625, 0.125, 0.625, 0.0625, 0.6875, 0.5, 0.6875, 0.5625, 0.625, 0.5625, 0.625, 0.5, 0.6875, 0.9375, 0.6562, 1.0, 0.625, 0.9375, 0.6562, 0.0, 0.6875, 0.0625, 0.625, 0.0625, 0.625, 0.1875, 0.625, 0.25, 0.5625, 0.25, 0.5625, 0.1875, 0.625, 0.625, 0.625, 0.6875, 0.5625, 0.6875, 0.5625, 0.625, 0.625, 0.125, 0.625, 0.1875, 0.5625, 0.1875, 0.5625, 0.125, 0.625, 0.5625, 0.625, 0.625, 0.5625, 0.625, 0.5625, 0.5625, 0.625, 0.0625, 0.625, 0.125, 0.5625, 0.125, 0.5625, 0.0625, 0.625, 0.5, 0.625, 0.5625, 0.5625, 0.5625, 0.5625, 0.5, 0.625, 0.9375, 0.5937, 1.0, 0.5625, 0.9375, 0.5937, 0.0, 0.625, 0.0625, 0.5625, 0.0625, 0.625, 0.4375, 0.625, 0.5, 0.5625, 0.5, 0.5625, 0.4375, 0.625, 0.875, 0.625, 0.9375, 0.5625, 0.9375, 0.5625, 0.875, 0.625, 0.375, 0.625, 0.4375, 0.5625, 0.4375, 0.5625, 0.375, 0.625, 0.8125, 0.625, 0.875, 0.5625, 0.875, 0.5625, 0.8125, 0.625, 0.3125, 0.625, 0.375, 0.5625, 0.375, 0.5625, 0.3125, 0.625, 0.75, 0.625, 0.8125, 0.5625, 0.8125, 0.5625, 0.75, 0.625, 0.25, 0.625, 0.3125, 0.5625, 0.3125, 0.5625, 0.25, 0.625, 0.6875, 0.625, 0.75, 0.5625, 0.75, 0.5625, 0.6875, 0.5625, 0.875, 0.5625, 0.9375, 0.5, 0.9375, 0.5, 0.875, 0.5625, 0.375, 0.5625, 0.4375, 0.5, 0.4375, 0.5, 0.375, 0.5625, 0.8125, 0.5625, 0.875, 0.5, 0.875, 0.5, 0.8125, 0.5625, 0.3125, 0.5625, 0.375, 0.5, 0.375, 0.5, 0.3125, 0.5625, 0.75, 0.5625, 0.8125, 0.5, 0.8125, 0.5, 0.75, 0.5625, 0.25, 0.5625, 0.3125, 0.5, 0.3125, 0.5, 0.25, 0.5625, 0.6875, 0.5625, 0.75, 0.5, 0.75, 0.5, 0.6875, 0.5625, 0.1875, 0.5625, 0.25, 0.5, 0.25, 0.5, 0.1875, 0.5625, 0.625, 0.5625, 0.6875, 0.5, 0.6875, 0.5, 0.625, 0.5625, 0.125, 0.5625, 0.1875, 0.5, 0.1875, 0.5, 0.125, 0.5625, 0.5625, 0.5625, 0.625, 0.5, 0.625, 0.5, 0.5625, 0.5625, 0.0625, 0.5625, 0.125, 0.5, 0.125, 0.5, 0.0625, 0.5625, 0.5, 0.5625, 0.5625, 0.5, 0.5625, 0.5, 0.5, 0.5625, 0.9375, 0.5312, 1.0, 0.5, 0.9375, 0.5312, 0.0, 0.5625, 0.0625, 0.5, 0.0625, 0.5625, 0.4375, 0.5625, 0.5, 0.5, 0.5, 0.5, 0.4375, 0.5, 0.625, 0.5, 0.6875, 0.4375, 0.6875, 0.4375, 0.625, 0.5, 0.125, 0.5, 0.1875, 0.4375, 0.1875, 0.4375, 0.125, 0.5, 0.5625, 0.5, 0.625, 0.4375, 0.625, 0.4375, 0.5625, 0.5, 0.0625, 0.5, 0.125, 0.4375, 0.125, 0.4375, 0.0625, 0.5, 0.5, 0.5, 0.5625, 0.4375, 0.5625, 0.4375, 0.5, 0.5, 0.9375, 0.4687, 1.0, 0.4375, 0.9375, 0.4687, 0.0, 0.5, 0.0625, 0.4375, 0.0625, 0.5, 0.4375, 0.5, 0.5, 0.4375, 0.5, 0.4375, 0.4375, 0.5, 0.875, 0.5, 0.9375, 0.4375, 0.9375, 0.4375, 0.875, 0.5, 0.375, 0.5, 0.4375, 0.4375, 0.4375, 0.4375, 0.375, 0.5, 0.8125, 0.5, 0.875, 0.4375, 0.875, 0.4375, 0.8125, 0.5, 0.3125, 0.5, 0.375, 0.4375, 0.375, 0.4375, 0.3125, 0.5, 0.75, 0.5, 0.8125, 0.4375, 0.8125, 0.4375, 0.75, 0.5, 0.25, 0.5, 0.3125, 0.4375, 0.3125, 0.4375, 0.25, 0.5, 0.6875, 0.5, 0.75, 0.4375, 0.75, 0.4375, 0.6875, 0.5, 0.1875, 0.5, 0.25, 0.4375, 0.25, 0.4375, 0.1875, 0.4375, 0.375, 0.4375, 0.4375, 0.375, 0.4375, 0.375, 0.375, 0.4375, 0.8125, 0.4375, 0.875, 0.375, 0.875, 0.375, 0.8125, 0.4375, 0.3125, 0.4375, 0.375, 0.375, 0.375, 0.375, 0.3125, 0.4375, 0.75, 0.4375, 0.8125, 0.375, 0.8125, 0.375, 0.75, 0.4375, 0.25, 0.4375, 0.3125, 0.375, 0.3125, 0.375, 0.25, 0.4375, 0.6875, 0.4375, 0.75, 0.375, 0.75, 0.375, 0.6875, 0.4375, 0.1875, 0.4375, 0.25, 0.375, 0.25, 0.375, 0.1875, 0.4375, 0.625, 0.4375, 0.6875, 0.375, 0.6875, 0.375, 0.625, 0.4375, 0.125, 0.4375, 0.1875, 0.375, 0.1875, 0.375, 0.125, 0.4375, 0.5625, 0.4375, 0.625, 0.375, 0.625, 0.375, 0.5625, 0.4375, 0.0625, 0.4375, 0.125, 0.375, 0.125, 0.375, 0.0625, 0.4375, 0.5, 0.4375, 0.5625, 0.375, 0.5625, 0.375, 0.5, 0.4375, 0.9375, 0.4062, 1.0, 0.375, 0.9375, 0.4062, 0.0, 0.4375, 0.0625, 0.375, 0.0625, 0.4375, 0.4375, 0.4375, 0.5, 0.375, 0.5, 0.375, 0.4375, 0.4375, 0.875, 0.4375, 0.9375, 0.375, 0.9375, 0.375, 0.875, 0.375, 0.125, 0.375, 0.1875, 0.3125, 0.1875, 0.3125, 0.125, 0.375, 0.5625, 0.375, 0.625, 0.3125, 0.625, 0.3125, 0.5625, 0.375, 0.0625, 0.375, 0.125, 0.3125, 0.125, 0.3125, 0.0625, 0.375, 0.5, 0.375, 0.5625, 0.3125, 0.5625, 0.3125, 0.5, 0.375, 0.9375, 0.3437, 1.0, 0.3125, 0.9375, 0.3437, 0.0, 0.375, 0.0625, 0.3125, 0.0625, 0.375, 0.4375, 0.375, 0.5, 0.3125, 0.5, 0.3125, 0.4375, 0.375, 0.875, 0.375, 0.9375, 0.3125, 0.9375, 0.3125, 0.875, 0.375, 0.375, 0.375, 0.4375, 0.3125, 0.4375, 0.3125, 0.375, 0.375, 0.8125, 0.375, 0.875, 0.3125, 0.875, 0.3125, 0.8125, 0.375, 0.3125, 0.375, 0.375, 0.3125, 0.375, 0.3125, 0.3125, 0.375, 0.75, 0.375, 0.8125, 0.3125, 0.8125, 0.3125, 0.75, 0.375, 0.25, 0.375, 0.3125, 0.3125, 0.3125, 0.3125, 0.25, 0.375, 0.6875, 0.375, 0.75, 0.3125, 0.75, 0.3125, 0.6875, 0.375, 0.1875, 0.375, 0.25, 0.3125, 0.25, 0.3125, 0.1875, 0.375, 0.625, 0.375, 0.6875, 0.3125, 0.6875, 0.3125, 0.625, 0.3125, 0.3125, 0.3125, 0.375, 0.25, 0.375, 0.25, 0.3125, 0.3125, 0.75, 0.3125, 0.8125, 0.25, 0.8125, 0.25, 0.75, 0.3125, 0.25, 0.3125, 0.3125, 0.25, 0.3125, 0.25, 0.25, 0.3125, 0.6875, 0.3125, 0.75, 0.25, 0.75, 0.25, 0.6875, 0.3125, 0.1875, 0.3125, 0.25, 0.25, 0.25, 0.25, 0.1875, 0.3125, 0.625, 0.3125, 0.6875, 0.25, 0.6875, 0.25, 0.625, 0.3125, 0.125, 0.3125, 0.1875, 0.25, 0.1875, 0.25, 0.125, 0.3125, 0.5625, 0.3125, 0.625, 0.25, 0.625, 0.25, 0.5625, 0.3125, 0.0625, 0.3125, 0.125, 0.25, 0.125, 0.25, 0.0625, 0.3125, 0.5, 0.3125, 0.5625, 0.25, 0.5625, 0.25, 0.5, 0.3125, 0.9375, 0.2812, 1.0, 0.25, 0.9375, 0.2812, 0.0, 0.3125, 0.0625, 0.25, 0.0625, 0.3125, 0.4375, 0.3125, 0.5, 0.25, 0.5, 0.25, 0.4375, 0.3125, 0.875, 0.3125, 0.9375, 0.25, 0.9375, 0.25, 0.875, 0.3125, 0.375, 0.3125, 0.4375, 0.25, 0.4375, 0.25, 0.375, 0.3125, 0.8125, 0.3125, 0.875, 0.25, 0.875, 0.25, 0.8125, 0.25, 0.0625, 0.25, 0.125, 0.1875, 0.125, 0.1875, 0.0625, 0.25, 0.5, 0.25, 0.5625, 0.1875, 0.5625, 0.1875, 0.5, 0.25, 0.9375, 0.2187, 1.0, 0.1875, 0.9375, 0.2188, 0.0, 0.25, 0.0625, 0.1875, 0.0625, 0.25, 0.4375, 0.25, 0.5, 0.1875, 0.5, 0.1875, 0.4375, 0.25, 0.875, 0.25, 0.9375, 0.1875, 0.9375, 0.1875, 0.875, 0.25, 0.375, 0.25, 0.4375, 0.1875, 0.4375, 0.1875, 0.375, 0.25, 0.8125, 0.25, 0.875, 0.1875, 0.875, 0.1875, 0.8125, 0.25, 0.3125, 0.25, 0.375, 0.1875, 0.375, 0.1875, 0.3125, 0.25, 0.75, 0.25, 0.8125, 0.1875, 0.8125, 0.1875, 0.75, 0.25, 0.25, 0.25, 0.3125, 0.1875, 0.3125, 0.1875, 0.25, 0.25, 0.6875, 0.25, 0.75, 0.1875, 0.75, 0.1875, 0.6875, 0.25, 0.1875, 0.25, 0.25, 0.1875, 0.25, 0.1875, 0.1875, 0.25, 0.625, 0.25, 0.6875, 0.1875, 0.6875, 0.1875, 0.625, 0.25, 0.125, 0.25, 0.1875, 0.1875, 0.1875, 0.1875, 0.125, 0.25, 0.5625, 0.25, 0.625, 0.1875, 0.625, 0.1875, 0.5625, 0.1875, 0.75, 0.1875, 0.8125, 0.125, 0.8125, 0.125, 0.75, 0.1875, 0.25, 0.1875, 0.3125, 0.125, 0.3125, 0.125, 0.25, 0.1875, 0.6875, 0.1875, 0.75, 0.125, 0.75, 0.125, 0.6875, 0.1875, 0.1875, 0.1875, 0.25, 0.125, 0.25, 0.125, 0.1875, 0.1875, 0.625, 0.1875, 0.6875, 0.125, 0.6875, 0.125, 0.625, 0.1875, 0.125, 0.1875, 0.1875, 0.125, 0.1875, 0.125, 0.125, 0.1875, 0.5625, 0.1875, 0.625, 0.125, 0.625, 0.125, 0.5625, 0.1875, 0.0625, 0.1875, 0.125, 0.125, 0.125, 0.125, 0.0625, 0.1875, 0.5, 0.1875, 0.5625, 0.125, 0.5625, 0.125, 0.5, 0.1875, 0.9375, 0.1563, 1.0, 0.125, 0.9375, 0.1563, 0.0, 0.1875, 0.0625, 0.125, 0.0625, 0.1875, 0.4375, 0.1875, 0.5, 0.125, 0.5, 0.125, 0.4375, 0.1875, 0.875, 0.1875, 0.9375, 0.125, 0.9375, 0.125, 0.875, 0.1875, 0.375, 0.1875, 0.4375, 0.125, 0.4375, 0.125, 0.375, 0.1875, 0.8125, 0.1875, 0.875, 0.125, 0.875, 0.125, 0.8125, 0.1875, 0.3125, 0.1875, 0.375, 0.125, 0.375, 0.125, 0.3125, 0.125, 0.5, 0.125, 0.5625, 0.0625, 0.5625, 0.0625, 0.5, 0.125, 0.9375, 0.09375, 1.0, 0.0625, 0.9375, 0.09375, 0.0, 0.125, 0.0625, 0.0625, 0.0625, 0.125, 0.4375, 0.125, 0.5, 0.0625, 0.5, 0.0625, 0.4375, 0.125, 0.875, 0.125, 0.9375, 0.0625, 0.9375, 0.0625, 0.875, 0.125, 0.375, 0.125, 0.4375, 0.0625, 0.4375, 0.0625, 0.375, 0.125, 0.8125, 0.125, 0.875, 0.0625, 0.875, 0.0625, 0.8125, 0.125, 0.3125, 0.125, 0.375, 0.0625, 0.375, 0.0625, 0.3125, 0.125, 0.75, 0.125, 0.8125, 0.0625, 0.8125, 0.0625, 0.75, 0.125, 0.25, 0.125, 0.3125, 0.0625, 0.3125, 0.0625, 0.25, 0.125, 0.6875, 0.125, 0.75, 0.0625, 0.75, 0.0625, 0.6875, 0.125, 0.1875, 0.125, 0.25, 0.0625, 0.25, 0.0625, 0.1875, 0.125, 0.625, 0.125, 0.6875, 0.0625, 0.6875, 0.0625, 0.625, 0.125, 0.125, 0.125, 0.1875, 0.0625, 0.1875, 0.0625, 0.125, 0.125, 0.5625, 0.125, 0.625, 0.0625, 0.625, 0.0625, 0.5625, 0.125, 0.0625, 0.125, 0.125, 0.0625, 0.125, 0.0625, 0.0625, 0.0625, 0.25, 0.0625, 0.3125, 0.0, 0.3125, 2.98e-08, 0.25, 0.0625, 0.6875, 0.0625, 0.75, 2.98e-08, 0.75, 0.0, 0.6875, 0.0625, 0.1875, 0.0625, 0.25, 2.98e-08, 0.25, 2.98e-08, 0.1875, 0.0625, 0.625, 0.0625, 0.6875, 0.0, 0.6875, 0.0, 0.625, 0.0625, 0.125, 0.0625, 0.1875, 2.98e-08, 0.1875, 2.98e-08, 0.125, 0.0625, 0.5625, 0.0625, 0.625, 0.0, 0.625, 2.98e-08, 0.5625, 0.0625, 0.0625, 0.0625, 0.125, 2.98e-08, 0.125, 2.384e-07, 0.0625, 0.0625, 0.5, 0.0625, 0.5625, 2.98e-08, 0.5625, 0.0, 0.5, 0.0625, 0.9375, 0.03125, 1.0, 2.384e-07, 0.9375, 0.03125, 0.0, 0.0625, 0.0625, 2.384e-07, 0.0625, 0.0625, 0.4375, 0.0625, 0.5, 0.0, 0.5, 2.98e-08, 0.4375, 0.0625, 0.875, 0.0625, 0.9375, 2.384e-07, 0.9375, 8.941e-08, 0.875, 0.0625, 0.375, 0.0625, 0.4375, 2.98e-08, 0.4375, 0.0, 0.375, 0.0625, 0.8125, 0.0625, 0.875, 8.941e-08, 0.875, 2.98e-08, 0.8125, 0.0625, 0.3125, 0.0625, 0.375, 0.0, 0.375, 0.0, 0.3125, 0.0625, 0.75, 0.0625, 0.8125, 2.98e-08, 0.8125, 2.98e-08, 0.75, 1.0, 0.9375, 0.9688, 1.0, 0.9375, 0.9375, 0.9688, 0.0, 1.0, 0.0625, 0.9375, 0.0625, 1.0, 0.4375, 1.0, 0.5, 0.9375, 0.5, 0.9375, 0.4375, 1.0, 0.875, 1.0, 0.9375, 0.9375, 0.9375, 0.9375, 0.875, 1.0, 0.375, 1.0, 0.4375, 0.9375, 0.4375, 0.9375, 0.375, 1.0, 0.8125, 1.0, 0.875, 0.9375, 0.875, 0.9375, 0.8125, 1.0, 0.3125, 1.0, 0.375, 0.9375, 0.375, 0.9375, 0.3125, 1.0, 0.75, 1.0, 0.8125, 0.9375, 0.8125, 0.9375, 0.75, 1.0, 0.25, 1.0, 0.3125, 0.9375, 0.3125, 0.9375, 0.25, 1.0, 0.6875, 1.0, 0.75, 0.9375, 0.75, 0.9375, 0.6875, 1.0, 0.1875, 1.0, 0.25, 0.9375, 0.25, 0.9375, 0.1875, 1.0, 0.625, 1.0, 0.6875, 0.9375, 0.6875, 0.9375, 0.625, 1.0, 0.125, 1.0, 0.1875, 0.9375, 0.1875, 0.9375, 0.125, 1.0, 0.5625, 1.0, 0.625, 0.9375, 0.625, 0.9375, 0.5625, 1.0, 0.0625, 1.0, 0.125, 0.9375, 0.125, 0.9375, 0.0625, 1.0, 0.5, 1.0, 0.5625, 0.9375, 0.5625, 0.9375, 0.5, 0.9375, 0.6875, 0.9375, 0.75, 0.875, 0.75, 0.875, 0.6875, 0.9375, 0.1875, 0.9375, 0.25, 0.875, 0.25, 0.875, 0.1875, 0.9375, 0.625, 0.9375, 0.6875, 0.875, 0.6875, 0.875, 0.625, 0.9375, 0.125, 0.9375, 0.1875, 0.875, 0.1875, 0.875, 0.125, 0.9375, 0.5625, 0.9375, 0.625, 0.875, 0.625, 0.875, 0.5625, 0.9375, 0.0625, 0.9375, 0.125, 0.875, 0.125, 0.875, 0.0625, 0.9375, 0.5, 0.9375, 0.5625, 0.875, 0.5625, 0.875, 0.5, 0.9375, 0.9375, 0.9063, 1.0, 0.875, 0.9375, 0.9063, 0.0, 0.9375, 0.0625, 0.875, 0.0625, 0.9375, 0.4375, 0.9375, 0.5, 0.875, 0.5, 0.875, 0.4375, 0.9375, 0.875, 0.9375, 0.9375, 0.875, 0.9375, 0.875, 0.875, 0.9375, 0.375, 0.9375, 0.4375, 0.875, 0.4375, 0.875, 0.375, 0.9375, 0.8125, 0.9375, 0.875, 0.875, 0.875, 0.875, 0.8125, 0.9375, 0.3125, 0.9375, 0.375, 0.875, 0.375, 0.875, 0.3125, 0.9375, 0.75, 0.9375, 0.8125, 0.875, 0.8125, 0.875, 0.75, 0.9375, 0.25, 0.9375, 0.3125, 0.875, 0.3125, 0.875, 0.25, 0.875, 0.4375, 0.875, 0.5, 0.8125, 0.5, 0.8125, 0.4375, 0.875, 0.875, 0.875, 0.9375, 0.8125, 0.9375, 0.8125, 0.875, 0.875, 0.375, 0.875, 0.4375, 0.8125, 0.4375, 0.8125, 0.375, 0.875, 0.8125, 0.875, 0.875, 0.8125, 0.875, 0.8125, 0.8125, 0.875, 0.3125, 0.875, 0.375, 0.8125, 0.375, 0.8125, 0.3125, 0.875, 0.75, 0.875, 0.8125, 0.8125, 0.8125, 0.8125, 0.75, 0.875, 0.25, 0.875, 0.3125, 0.8125, 0.3125, 0.8125, 0.25, 0.875, 0.6875, 0.875, 0.75, 0.8125, 0.75, 0.8125, 0.6875, 0.875, 0.1875, 0.875, 0.25, 0.8125, 0.25, 0.8125, 0.1875, 0.875, 0.625, 0.875, 0.6875, 0.8125, 0.6875, 0.8125, 0.625, 0.875, 0.125, 0.875, 0.1875, 0.8125, 0.1875, 0.8125, 0.125, 0.875, 0.5625, 0.875, 0.625, 0.8125, 0.625, 0.8125, 0.5625, 0.875, 0.0625, 0.875, 0.125, 0.8125, 0.125, 0.8125, 0.0625, 0.875, 0.5, 0.875, 0.5625, 0.8125, 0.5625, 0.8125, 0.5, 0.875, 0.9375, 0.8438, 1.0, 0.8125, 0.9375, 0.8438, 0.0, 0.875, 0.0625, 0.8125, 0.0625, 0.8125, 0.1875, 0.8125, 0.25, 0.75, 0.25, 0.75, 0.1875, 0.8125, 0.625, 0.8125, 0.6875, 0.75, 0.6875, 0.75, 0.625, 0.8125, 0.125, 0.8125, 0.1875, 0.75, 0.1875, 0.75, 0.125, 0.8125, 0.5625, 0.8125, 0.625, 0.75, 0.625, 0.75, 0.5625, 0.8125, 0.0625, 0.8125, 0.125, 0.75, 0.125, 0.75, 0.0625, 0.8125, 0.5, 0.8125, 0.5625, 0.75, 0.5625, 0.75, 0.5, 0.8125, 0.9375, 0.7813, 1.0, 0.75, 0.9375, 0.7812, 0.0, 0.8125, 0.0625, 0.75, 0.0625, 0.8125, 0.4375, 0.8125, 0.5, 0.75, 0.5, 0.75, 0.4375, 0.8125, 0.875, 0.8125, 0.9375, 0.75, 0.9375, 0.75, 0.875, 0.8125, 0.375, 0.8125, 0.4375, 0.75, 0.4375, 0.75, 0.375, 0.8125, 0.8125, 0.8125, 0.875, 0.75, 0.875, 0.75, 0.8125, 0.8125, 0.3125, 0.8125, 0.375, 0.75, 0.375, 0.75, 0.3125, 0.8125, 0.75, 0.8125, 0.8125, 0.75, 0.8125, 0.75, 0.75, 0.8125, 0.25, 0.8125, 0.3125, 0.75, 0.3125, 0.75, 0.25, 0.8125, 0.6875, 0.8125, 0.75, 0.75, 0.75, 0.75, 0.6875])
me_sphere_001.materials.append(mat_white)
me_sphere_001.use_remesh_fix_poles = True
me_sphere_001.use_remesh_preserve_attributes = False
me_sphere_001.use_mirror_vertex_groups = False
me_sphere_001.update()
me_cylinder = bpy.data.meshes.new('Cylinder')
me_cylinder.from_pydata([(3.938e-08, 0.2646, -0.2646), (3.938e-08, 0.2646, 0.2646), (0.05161, 0.2595, -0.2646), (0.05161, 0.2595, 0.2646), (0.1012, 0.2444, -0.2646), (0.1012, 0.2444, 0.2646), (0.147, 0.22, -0.2646), (0.147, 0.22, 0.2646), (0.1871, 0.1871, -0.2646), (0.1871, 0.1871, 0.2646), (0.22, 0.147, -0.2646), (0.22, 0.147, 0.2646), (0.2444, 0.1012, -0.2646), (0.2444, 0.1012, 0.2646), (0.2595, 0.05161, -0.2646), (0.2595, 0.05161, 0.2646), (0.2646, 2.542e-07, -0.2646), (0.2646, 2.542e-07, 0.2646), (0.2595, -0.05161, -0.2646), (0.2595, -0.05161, 0.2646), (0.2444, -0.1012, -0.2646), (0.2444, -0.1012, 0.2646), (0.22, -0.147, -0.2646), (0.22, -0.147, 0.2646), (0.1871, -0.1871, -0.2646), (0.1871, -0.1871, 0.2646), (0.147, -0.22, -0.2646), (0.147, -0.22, 0.2646), (0.1012, -0.2444, -0.2646), (0.1012, -0.2444, 0.2646), (0.05161, -0.2595, -0.2646), (0.05161, -0.2595, 0.2646), (-4.682e-08, -0.2646, -0.2646), (-4.682e-08, -0.2646, 0.2646), (-0.05161, -0.2595, -0.2646), (-0.05161, -0.2595, 0.2646), (-0.1012, -0.2444, -0.2646), (-0.1012, -0.2444, 0.2646), (-0.147, -0.22, -0.2646), (-0.147, -0.22, 0.2646), (-0.1871, -0.1871, -0.2646), (-0.1871, -0.1871, 0.2646), (-0.22, -0.147, -0.2646), (-0.22, -0.147, 0.2646), (-0.2444, -0.1012, -0.2646), (-0.2444, -0.1012, 0.2646), (-0.2595, -0.05161, -0.2646), (-0.2595, -0.05161, 0.2646), (-0.2646, 4.897e-07, -0.2646), (-0.2646, 4.897e-07, 0.2646), (-0.2595, 0.05161, -0.2646), (-0.2595, 0.05161, 0.2646), (-0.2444, 0.1012, -0.2646), (-0.2444, 0.1012, 0.2646), (-0.22, 0.147, -0.2646), (-0.22, 0.147, 0.2646), (-0.1871, 0.1871, -0.2646), (-0.1871, 0.1871, 0.2646), (-0.147, 0.22, -0.2646), (-0.147, 0.22, 0.2646), (-0.1012, 0.2444, -0.2646), (-0.1012, 0.2444, 0.2646), (-0.05161, 0.2595, -0.2646), (-0.05161, 0.2595, 0.2646), (2.068e-08, 0.4054, -0.2646), (0.07909, 0.3976, -0.2646), (0.1551, 0.3746, -0.2646), (0.2252, 0.3371, -0.2646), (0.2867, 0.2867, -0.2646), (0.3371, 0.2252, -0.2646), (0.3746, 0.1551, -0.2646), (0.3976, 0.07909, -0.2646), (0.4054, 2.22e-07, -0.2646), (0.3976, -0.07909, -0.2646), (0.3746, -0.1551, -0.2646), (0.3371, -0.2252, -0.2646), (0.2867, -0.2867, -0.2646), (0.2252, -0.3371, -0.2646), (0.1551, -0.3746, -0.2646), (0.07909, -0.3976, -0.2646), (-1.114e-07, -0.4054, -0.2646), (-0.07909, -0.3976, -0.2646), (-0.1551, -0.3746, -0.2646), (-0.2252, -0.3371, -0.2646), (-0.2867, -0.2867, -0.2646), (-0.3371, -0.2252, -0.2646), (-0.3746, -0.1551, -0.2646), (-0.3976, -0.07909, -0.2646), (-0.4054, 5.828e-07, -0.2646), (-0.3976, 0.07909, -0.2646), (-0.3746, 0.1551, -0.2646), (-0.3371, 0.2252, -0.2646), (-0.2867, 0.2867, -0.2646), (-0.2252, 0.3371, -0.2646), (-0.1551, 0.3746, -0.2646), (-0.07909, 0.3976, -0.2646), (2.205e-08, 0.4054, -0.3648), (0.07909, 0.3976, -0.3648), (0.1551, 0.3746, -0.3648), (0.2252, 0.3371, -0.3648), (0.2867, 0.2867, -0.3648), (0.3371, 0.2252, -0.3648), (0.3746, 0.1551, -0.3648), (0.3976, 0.07909, -0.3648), (0.4054, 2.22e-07, -0.3648), (0.3976, -0.07909, -0.3648), (0.3746, -0.1551, -0.3648), (0.3371, -0.2252, -0.3648), (0.2867, -0.2867, -0.3648), (0.2252, -0.3371, -0.3648), (0.1551, -0.3746, -0.3648), (0.07909, -0.3976, -0.3648), (-1.101e-07, -0.4054, -0.3648), (-0.07909, -0.3976, -0.3648), (-0.1551, -0.3746, -0.3648), (-0.2252, -0.3371, -0.3648), (-0.2867, -0.2867, -0.3648), (-0.3371, -0.2252, -0.3648), (-0.3746, -0.1551, -0.3648), (-0.3976, -0.07909, -0.3648), (-0.4054, 5.828e-07, -0.3648), (-0.3976, 0.07909, -0.3648), (-0.3746, 0.1551, -0.3648), (-0.3371, 0.2252, -0.3648), (-0.2867, 0.2867, -0.3648), (-0.2252, 0.3371, -0.3648), (-0.1551, 0.3746, -0.3648), (-0.07909, 0.3976, -0.3648)], [], [(0, 1, 3, 2), (2, 3, 5, 4), (4, 5, 7, 6), (6, 7, 9, 8), (8, 9, 11, 10), (10, 11, 13, 12), (12, 13, 15, 14), (14, 15, 17, 16), (16, 17, 19, 18), (18, 19, 21, 20), (20, 21, 23, 22), (22, 23, 25, 24), (24, 25, 27, 26), (26, 27, 29, 28), (28, 29, 31, 30), (30, 31, 33, 32), (32, 33, 35, 34), (34, 35, 37, 36), (36, 37, 39, 38), (38, 39, 41, 40), (40, 41, 43, 42), (42, 43, 45, 44), (44, 45, 47, 46), (46, 47, 49, 48), (48, 49, 51, 50), (50, 51, 53, 52), (52, 53, 55, 54), (54, 55, 57, 56), (56, 57, 59, 58), (58, 59, 61, 60), (3, 1, 63, 61, 59, 57, 55, 53, 51, 49, 47, 45, 43, 41, 39, 37, 35, 33, 31, 29, 27, 25, 23, 21, 19, 17, 15, 13, 11, 9, 7, 5), (60, 61, 63, 62), (62, 63, 1, 0), (18, 20, 74, 73), (90, 91, 123, 122), (36, 38, 83, 82), (54, 56, 92, 91), (10, 12, 70, 69), (28, 30, 79, 78), (46, 48, 88, 87), (2, 4, 66, 65), (20, 22, 75, 74), (38, 40, 84, 83), (56, 58, 93, 92), (12, 14, 71, 70), (30, 32, 80, 79), (48, 50, 89, 88), (4, 6, 67, 66), (22, 24, 76, 75), (40, 42, 85, 84), (58, 60, 94, 93), (14, 16, 72, 71), (32, 34, 81, 80), (50, 52, 90, 89), (6, 8, 68, 67), (24, 26, 77, 76), (42, 44, 86, 85), (60, 62, 95, 94), (16, 18, 73, 72), (34, 36, 82, 81), (52, 54, 91, 90), (8, 10, 69, 68), (26, 28, 78, 77), (44, 46, 87, 86), (0, 2, 65, 64), (62, 0, 64, 95), (96, 97, 98, 99, 100, 101, 102, 103, 104, 105, 106, 107, 108, 109, 110, 111, 112, 113, 114, 115, 116, 117, 118, 119, 120, 121, 122, 123, 124, 125, 126, 127), (77, 78, 110, 109), (64, 65, 97, 96), (91, 92, 124, 123), (78, 79, 111, 110), (65, 66, 98, 97), (92, 93, 125, 124), (79, 80, 112, 111), (66, 67, 99, 98), (93, 94, 126, 125), (80, 81, 113, 112), (67, 68, 100, 99), (94, 95, 127, 126), (81, 82, 114, 113), (68, 69, 101, 100), (95, 64, 96, 127), (82, 83, 115, 114), (69, 70, 102, 101), (83, 84, 116, 115), (70, 71, 103, 102), (84, 85, 117, 116), (71, 72, 104, 103), (85, 86, 118, 117), (72, 73, 105, 104), (86, 87, 119, 118), (73, 74, 106, 105), (87, 88, 120, 119), (74, 75, 107, 106), (88, 89, 121, 120), (75, 76, 108, 107), (89, 90, 122, 121), (76, 77, 109, 108)])
me_cylinder.polygons.foreach_set('use_smooth', [True] * 98)
_k = set([(0, 2), (0, 62), (1, 3), (1, 63), (2, 4), (3, 5), (4, 6), (5, 7), (6, 8), (7, 9), (8, 10), (9, 11), (10, 12), (11, 13), (12, 14), (13, 15), (14, 16), (15, 17), (16, 18), (17, 19), (18, 20), (19, 21), (20, 22), (21, 23), (22, 24), (23, 25), (24, 26), (25, 27), (26, 28), (27, 29), (28, 30), (29, 31), (30, 32), (31, 33), (32, 34), (33, 35), (34, 36), (35, 37), (36, 38), (37, 39), (38, 40), (39, 41), (40, 42), (41, 43), (42, 44), (43, 45), (44, 46), (45, 47), (46, 48), (47, 49), (48, 50), (49, 51), (50, 52), (51, 53), (52, 54), (53, 55), (54, 56), (55, 57), (56, 58), (57, 59), (58, 60), (59, 61), (60, 62), (61, 63), (64, 65), (64, 95), (65, 66), (66, 67), (67, 68), (68, 69), (69, 70), (70, 71), (71, 72), (72, 73), (73, 74), (74, 75), (75, 76), (76, 77), (77, 78), (78, 79), (79, 80), (80, 81), (81, 82), (82, 83), (83, 84), (84, 85), (85, 86), (86, 87), (87, 88), (88, 89), (89, 90), (90, 91), (91, 92), (92, 93), (93, 94), (94, 95), (96, 97), (96, 127), (97, 98), (98, 99), (99, 100), (100, 101), (101, 102), (102, 103), (103, 104), (104, 105), (105, 106), (106, 107), (107, 108), (108, 109), (109, 110), (110, 111), (111, 112), (112, 113), (113, 114), (114, 115), (115, 116), (116, 117), (117, 118), (118, 119), (119, 120), (120, 121), (121, 122), (122, 123), (123, 124), (124, 125), (125, 126), (126, 127)])
me_cylinder.attributes.new('sharp_edge', 'BOOLEAN', 'EDGE').data.foreach_set('value', [ (min(e.vertices), max(e.vertices)) in _k for e in me_cylinder.edges])
_uv = me_cylinder.uv_layers.new(name='UVMap')
_uv.uv.foreach_set('vector', [1.0, 0.5, 1.0, 1.0, 0.9688, 1.0, 0.9688, 0.5, 0.9688, 0.5, 0.9688, 1.0, 0.9375, 1.0, 0.9375, 0.5, 0.9375, 0.5, 0.9375, 1.0, 0.9062, 1.0, 0.9062, 0.5, 0.9062, 0.5, 0.9062, 1.0, 0.875, 1.0, 0.875, 0.5, 0.875, 0.5, 0.875, 1.0, 0.8438, 1.0, 0.8438, 0.5, 0.8438, 0.5, 0.8438, 1.0, 0.8125, 1.0, 0.8125, 0.5, 0.8125, 0.5, 0.8125, 1.0, 0.7812, 1.0, 0.7812, 0.5, 0.7812, 0.5, 0.7812, 1.0, 0.75, 1.0, 0.75, 0.5, 0.75, 0.5, 0.75, 1.0, 0.7188, 1.0, 0.7188, 0.5, 0.7188, 0.5, 0.7188, 1.0, 0.6875, 1.0, 0.6875, 0.5, 0.6875, 0.5, 0.6875, 1.0, 0.6562, 1.0, 0.6562, 0.5, 0.6562, 0.5, 0.6562, 1.0, 0.625, 1.0, 0.625, 0.5, 0.625, 0.5, 0.625, 1.0, 0.5938, 1.0, 0.5938, 0.5, 0.5938, 0.5, 0.5938, 1.0, 0.5625, 1.0, 0.5625, 0.5, 0.5625, 0.5, 0.5625, 1.0, 0.5312, 1.0, 0.5312, 0.5, 0.5312, 0.5, 0.5312, 1.0, 0.5, 1.0, 0.5, 0.5, 0.5, 0.5, 0.5, 1.0, 0.4688, 1.0, 0.4688, 0.5, 0.4688, 0.5, 0.4688, 1.0, 0.4375, 1.0, 0.4375, 0.5, 0.4375, 0.5, 0.4375, 1.0, 0.4062, 1.0, 0.4062, 0.5, 0.4062, 0.5, 0.4062, 1.0, 0.375, 1.0, 0.375, 0.5, 0.375, 0.5, 0.375, 1.0, 0.3438, 1.0, 0.3438, 0.5, 0.3438, 0.5, 0.3438, 1.0, 0.3125, 1.0, 0.3125, 0.5, 0.3125, 0.5, 0.3125, 1.0, 0.2812, 1.0, 0.2812, 0.5, 0.2812, 0.5, 0.2812, 1.0, 0.25, 1.0, 0.25, 0.5, 0.25, 0.5, 0.25, 1.0, 0.2188, 1.0, 0.2188, 0.5, 0.2188, 0.5, 0.2188, 1.0, 0.1875, 1.0, 0.1875, 0.5, 0.1875, 0.5, 0.1875, 1.0, 0.1562, 1.0, 0.1562, 0.5, 0.1562, 0.5, 0.1562, 1.0, 0.125, 1.0, 0.125, 0.5, 0.125, 0.5, 0.125, 1.0, 0.09375, 1.0, 0.09375, 0.5, 0.09375, 0.5, 0.09375, 1.0, 0.0625, 1.0, 0.0625, 0.5, 0.2968, 0.4854, 0.25, 0.49, 0.2032, 0.4854, 0.1582, 0.4717, 0.1167, 0.4496, 0.08029, 0.4197, 0.05045, 0.3833, 0.02827, 0.3418, 0.01461, 0.2968, 0.01, 0.25, 0.01461, 0.2032, 0.02827, 0.1582, 0.05045, 0.1167, 0.08029, 0.08029, 0.1167, 0.05045, 0.1582, 0.02827, 0.2032, 0.01461, 0.25, 0.01, 0.2968, 0.01461, 0.3418, 0.02827, 0.3833, 0.05045, 0.4197, 0.08029, 0.4496, 0.1167, 0.4717, 0.1582, 0.4854, 0.2032, 0.49, 0.25, 0.4854, 0.2968, 0.4717, 0.3418, 0.4496, 0.3833, 0.4197, 0.4197, 0.3833, 0.4496, 0.3418, 0.4717, 0.0625, 0.5, 0.0625, 1.0, 0.03125, 1.0, 0.03125, 0.5, 0.03125, 0.5, 0.03125, 1.0, 0.0, 1.0, 0.0, 0.5, 0.7188, 0.5, 0.6875, 0.5, 0.6875, 0.5, 0.7188, 0.5, 0.1875, 0.5, 0.1562, 0.5, 0.1562, 0.5, 0.1875, 0.5, 0.4375, 0.5, 0.4062, 0.5, 0.4062, 0.5, 0.4375, 0.5, 0.1562, 0.5, 0.125, 0.5, 0.125, 0.5, 0.1562, 0.5, 0.8438, 0.5, 0.8125, 0.5, 0.8125, 0.5, 0.8438, 0.5, 0.5625, 0.5, 0.5312, 0.5, 0.5312, 0.5, 0.5625, 0.5, 0.2812, 0.5, 0.25, 0.5, 0.25, 0.5, 0.2812, 0.5, 0.9688, 0.5, 0.9375, 0.5, 0.9375, 0.5, 0.9688, 0.5, 0.6875, 0.5, 0.6562, 0.5, 0.6562, 0.5, 0.6875, 0.5, 0.4062, 0.5, 0.375, 0.5, 0.375, 0.5, 0.4062, 0.5, 0.125, 0.5, 0.09375, 0.5, 0.09375, 0.5, 0.125, 0.5, 0.8125, 0.5, 0.7812, 0.5, 0.7812, 0.5, 0.8125, 0.5, 0.5312, 0.5, 0.5, 0.5, 0.5, 0.5, 0.5312, 0.5, 0.25, 0.5, 0.2188, 0.5, 0.2188, 0.5, 0.25, 0.5, 0.9375, 0.5, 0.9062, 0.5, 0.9062, 0.5, 0.9375, 0.5, 0.6562, 0.5, 0.625, 0.5, 0.625, 0.5, 0.6562, 0.5, 0.375, 0.5, 0.3438, 0.5, 0.3438, 0.5, 0.375, 0.5, 0.09375, 0.5, 0.0625, 0.5, 0.0625, 0.5, 0.09375, 0.5, 0.7812, 0.5, 0.75, 0.5, 0.75, 0.5, 0.7812, 0.5, 0.5, 0.5, 0.4688, 0.5, 0.4688, 0.5, 0.5, 0.5, 0.2188, 0.5, 0.1875, 0.5, 0.1875, 0.5, 0.2188, 0.5, 0.9062, 0.5, 0.875, 0.5, 0.875, 0.5, 0.9062, 0.5, 0.625, 0.5, 0.5938, 0.5, 0.5938, 0.5, 0.625, 0.5, 0.3438, 0.5, 0.3125, 0.5, 0.3125, 0.5, 0.3438, 0.5, 0.0625, 0.5, 0.03125, 0.5, 0.03125, 0.5, 0.0625, 0.5, 0.75, 0.5, 0.7188, 0.5, 0.7188, 0.5, 0.75, 0.5, 0.4688, 0.5, 0.4375, 0.5, 0.4375, 0.5, 0.4688, 0.5, 0.1875, 0.5, 0.1562, 0.5, 0.1562, 0.5, 0.1875, 0.5, 0.875, 0.5, 0.8438, 0.5, 0.8438, 0.5, 0.875, 0.5, 0.5938, 0.5, 0.5625, 0.5, 0.5625, 0.5, 0.5938, 0.5, 0.3125, 0.5, 0.2812, 0.5, 0.2812, 0.5, 0.3125, 0.5, 1.0, 0.5, 0.9688, 0.5, 0.9688, 0.5, 1.0, 0.5, 0.03125, 0.5, 0.0, 0.5, 0.0, 0.5, 0.03125, 0.5, 0.75, 0.49, 0.7968, 0.4854, 0.8418, 0.4717, 0.8833, 0.4496, 0.9197, 0.4197, 0.9496, 0.3833, 0.9717, 0.3418, 0.9854, 0.2968, 0.99, 0.25, 0.9854, 0.2032, 0.9717, 0.1582, 0.9496, 0.1167, 0.9197, 0.08029, 0.8833, 0.05045, 0.8418, 0.02827, 0.7968, 0.01461, 0.75, 0.01, 0.7032, 0.01461, 0.6582, 0.02827, 0.6167, 0.05045, 0.5803, 0.08029, 0.5504, 0.1167, 0.5283, 0.1582, 0.5146, 0.2032, 0.51, 0.25, 0.5146, 0.2968, 0.5283, 0.3418, 0.5504, 0.3833, 0.5803, 0.4197, 0.6167, 0.4496, 0.6582, 0.4717, 0.7032, 0.4854, 0.5938, 0.5, 0.5625, 0.5, 0.5625, 0.5, 0.5938, 0.5, 1.0, 0.5, 0.9688, 0.5, 0.9688, 0.5, 1.0, 0.5, 0.1562, 0.5, 0.125, 0.5, 0.125, 0.5, 0.1562, 0.5, 0.5625, 0.5, 0.5312, 0.5, 0.5312, 0.5, 0.5625, 0.5, 0.9688, 0.5, 0.9375, 0.5, 0.9375, 0.5, 0.9688, 0.5, 0.125, 0.5, 0.09375, 0.5, 0.09375, 0.5, 0.125, 0.5, 0.5312, 0.5, 0.5, 0.5, 0.5, 0.5, 0.5312, 0.5, 0.9375, 0.5, 0.9062, 0.5, 0.9062, 0.5, 0.9375, 0.5, 0.09375, 0.5, 0.0625, 0.5, 0.0625, 0.5, 0.09375, 0.5, 0.5, 0.5, 0.4688, 0.5, 0.4688, 0.5, 0.5, 0.5, 0.9062, 0.5, 0.875, 0.5, 0.875, 0.5, 0.9062, 0.5, 0.0625, 0.5, 0.03125, 0.5, 0.03125, 0.5, 0.0625, 0.5, 0.4688, 0.5, 0.4375, 0.5, 0.4375, 0.5, 0.4688, 0.5, 0.875, 0.5, 0.8438, 0.5, 0.8438, 0.5, 0.875, 0.5, 0.03125, 0.5, 0.0, 0.5, 0.0, 0.5, 0.03125, 0.5, 0.4375, 0.5, 0.4062, 0.5, 0.4062, 0.5, 0.4375, 0.5, 0.8438, 0.5, 0.8125, 0.5, 0.8125, 0.5, 0.8438, 0.5, 0.4062, 0.5, 0.375, 0.5, 0.375, 0.5, 0.4062, 0.5, 0.8125, 0.5, 0.7812, 0.5, 0.7812, 0.5, 0.8125, 0.5, 0.375, 0.5, 0.3438, 0.5, 0.3438, 0.5, 0.375, 0.5, 0.7812, 0.5, 0.75, 0.5, 0.75, 0.5, 0.7812, 0.5, 0.3438, 0.5, 0.3125, 0.5, 0.3125, 0.5, 0.3438, 0.5, 0.75, 0.5, 0.7188, 0.5, 0.7188, 0.5, 0.75, 0.5, 0.3125, 0.5, 0.2812, 0.5, 0.2812, 0.5, 0.3125, 0.5, 0.7188, 0.5, 0.6875, 0.5, 0.6875, 0.5, 0.7188, 0.5, 0.2812, 0.5, 0.25, 0.5, 0.25, 0.5, 0.2812, 0.5, 0.6875, 0.5, 0.6562, 0.5, 0.6562, 0.5, 0.6875, 0.5, 0.25, 0.5, 0.2188, 0.5, 0.2188, 0.5, 0.25, 0.5, 0.6562, 0.5, 0.625, 0.5, 0.625, 0.5, 0.6562, 0.5, 0.2188, 0.5, 0.1875, 0.5, 0.1875, 0.5, 0.2188, 0.5, 0.625, 0.5, 0.5938, 0.5, 0.5938, 0.5, 0.625, 0.5])
me_cylinder.materials.append(mat_black)
me_cylinder.use_remesh_fix_poles = True
me_cylinder.use_remesh_preserve_attributes = False
me_cylinder.use_mirror_vertex_groups = False
me_cylinder.update()

# ---- objects
ob_sphere = bpy.data.objects.new('Sphere', me_sphere)
ob_sphere_001 = bpy.data.objects.new('Sphere.001', me_sphere_001)
ob_cylinder = bpy.data.objects.new('Cylinder', me_cylinder)

# ---- transforms, parenting, visibility, modifiers, constraints
ob_sphere.location = (0.0, 0.0, 0.0)
ob_sphere.lineart.crease_threshold = 0.0
_m = ob_sphere.modifiers.new('Mirror', 'MIRROR')
_m.use_clip = True
_m = ob_sphere.modifiers.new('Auto Smooth', 'NODES')
_m.node_group = ng_auto_smooth
_gi = [s.identifier for s in ng_auto_smooth.interface.items_tree if s.item_type == 'SOCKET' and s.in_out == 'INPUT']
_m[_gi[1]] = 3.142  # Angle
ob_sphere_001.location = (0.0, 0.0, 1.466)
ob_sphere_001.scale = (0.4252, 0.4252, 0.4252)
ob_sphere_001.lineart.crease_threshold = 0.0
ob_cylinder.location = (0.0, 0.0, 2.173)
ob_cylinder.lineart.crease_threshold = 0.0
_m = ob_cylinder.modifiers.new('Auto Smooth', 'NODES')
_m.node_group = ng_auto_smooth
_gi = [s.identifier for s in ng_auto_smooth.interface.items_tree if s.item_type == 'SOCKET' and s.in_out == 'INPUT']
_m[_gi[1]] = 3.142  # Angle

# ---- collection membership
col_collection.objects.link(ob_sphere)
col_collection.objects.link(ob_sphere_001)
col_collection.objects.link(ob_cylinder)

# ---- scene / render settings (as saved in the file)
scene.frame_start = 1; scene.frame_end = 250; scene.frame_set(1)
scene.render.engine = 'BLENDER_EEVEE_NEXT'
scene.cycles.use_denoising = False
scene.cycles.samples = 128
scene.cycles.sampling_pattern = 'TABULATED_SOBOL'
scene.cycles.use_adaptive_sampling = False
scene.cycles.use_light_tree = False
scene.view_settings.view_transform = 'Filmic'
bpy.context.view_layer.update()

# ---- added for rendering (the .blend has no active camera and no usable light): camera, sun
cam_auto = bpy.data.cameras.new('AutoCamera')
cam_auto.lens = 50.0
cam_auto.sensor_width = 36.0
cam_auto.clip_end = 1000.0
ob_auto_camera = bpy.data.objects.new('AutoCamera', cam_auto)
scene.collection.objects.link(ob_auto_camera)
ob_auto_camera.location = (5.3421, -6.42048, 4.26037)
ob_auto_camera.rotation_euler = (1.09748, -7.21219e-08, 0.694738)
scene.camera = ob_auto_camera
light_auto_sun = bpy.data.lights.new('AutoSun', 'SUN')
light_auto_sun.energy = 3.0
light_auto_sun.angle = 0.0523599
ob_auto_sun = bpy.data.objects.new('AutoSun', light_auto_sun)
scene.collection.objects.link(ob_auto_sun)
ob_auto_sun.rotation_euler = (0.872665, 0.174533, 0.523599)
bpy.context.view_layer.update()
